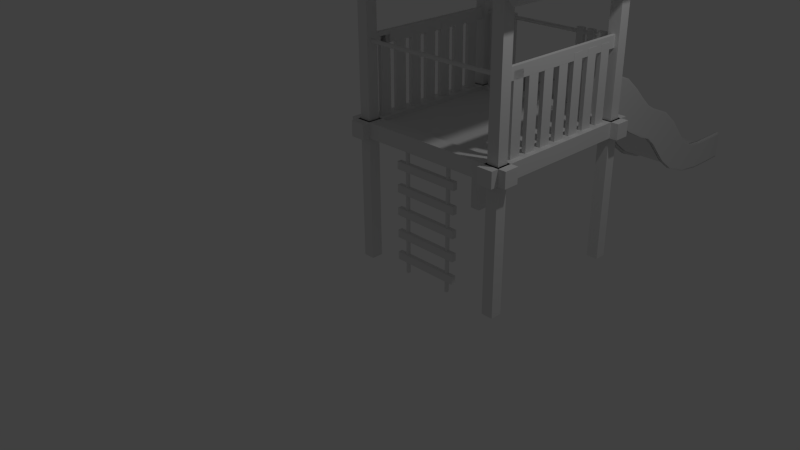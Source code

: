 # Source: playground.blend  (saved by Blender 2.76.0; exported with 4.5.12 LTS)
import bpy
from mathutils import Matrix  # noqa: F401  (used for matrix-valued properties, if any)

bpy.ops.wm.read_factory_settings(use_empty=True)
scene = bpy.context.scene
scene.name = 'Scene'

# ---- collections
col_collection_1 = bpy.data.collections.new('Collection 1'); scene.collection.children.link(col_collection_1)

# ---- materials (node trees are filled in below, after node groups)
mat_material = bpy.data.materials.new('Material')
mat_material.alpha_threshold = 0.0
mat_material.use_transparent_shadow = False
mat_material.roughness = 0.5
mat_material.line_color = (0.0, 0.0, 0.0, 1.0)

# ---- material node trees

# ---- world
world_world = bpy.data.worlds.new('World'); scene.world = world_world
world_world.color = (0.05088, 0.05088, 0.05088)
world_world.use_sun_shadow = False
world_world.sun_shadow_jitter_overblur = 0.0
world_world.cycles.sampling_method = 'MANUAL'
world_world.cycles.sample_map_resolution = 256

# ---- cameras
cam_camera = bpy.data.cameras.new('Camera')
cam_camera.clip_end = 100.0
cam_camera.lens = 35.0
cam_camera.sensor_width = 32.0
cam_camera.sensor_height = 18.0
cam_camera.ortho_scale = 7.314
cam_camera.dof.focus_distance = 0.0
cam_camera.dof.aperture_fstop = 128.0

# ---- lights
light_lamp = bpy.data.lights.new('Lamp', 'POINT')
light_lamp.transmission_factor = 0.0
light_lamp.cutoff_distance = 30.0
light_lamp.energy = 100.0
light_lamp.shadow_buffer_clip_start = 1.001
light_lamp.shadow_soft_size = 0.1
light_lamp.shadow_maximum_resolution = 0.006
light_lamp.use_absolute_resolution = True
light_lamp.cycles.use_multiple_importance_sampling = False

# ---- meshes
me_cube_025 = bpy.data.meshes.new('Cube.025')
me_cube_025.from_pydata([(-1.0, -1.0, -1.0), (-1.0, -1.0, 1.0), (-1.0, 1.0, -1.0), (-1.0, 1.0, 1.0), (1.0, -1.0, -1.0), (1.0, -1.0, 1.0), (1.0, 1.0, -1.0), (1.0, 1.0, 1.0), (-1.0, -1.0, 5.0), (-1.0, -1.0, 7.0), (-1.0, 1.0, 5.0), (-1.0, 1.0, 7.0), (1.0, -1.0, 5.0), (1.0, -1.0, 7.0), (1.0, 1.0, 5.0), (1.0, 1.0, 7.0), (-1.0, -1.0, 11.0), (-1.0, -1.0, 13.0), (-1.0, 1.0, 11.0), (-1.0, 1.0, 13.0), (1.0, -1.0, 11.0), (1.0, -1.0, 13.0), (1.0, 1.0, 11.0), (1.0, 1.0, 13.0), (-1.0, -1.0, 17.0), (-1.0, -1.0, 19.0), (-1.0, 1.0, 17.0), (-1.0, 1.0, 19.0), (1.0, -1.0, 17.0), (1.0, -1.0, 19.0), (1.0, 1.0, 17.0), (1.0, 1.0, 19.0), (-1.0, -1.0, 23.0), (-1.0, -1.0, 25.0), (-1.0, 1.0, 23.0), (-1.0, 1.0, 25.0), (1.0, -1.0, 23.0), (1.0, -1.0, 25.0), (1.0, 1.0, 23.0), (1.0, 1.0, 25.0)], [], [(1, 3, 2, 0), (3, 7, 6, 2), (7, 5, 4, 6), (5, 1, 0, 4), (0, 2, 6, 4), (5, 7, 3, 1), (9, 11, 10, 8), (11, 15, 14, 10), (15, 13, 12, 14), (13, 9, 8, 12), (8, 10, 14, 12), (13, 15, 11, 9), (17, 19, 18, 16), (19, 23, 22, 18), (23, 21, 20, 22), (21, 17, 16, 20), (16, 18, 22, 20), (21, 23, 19, 17), (25, 27, 26, 24), (27, 31, 30, 26), (31, 29, 28, 30), (29, 25, 24, 28), (24, 26, 30, 28), (29, 31, 27, 25), (33, 35, 34, 32), (35, 39, 38, 34), (39, 37, 36, 38), (37, 33, 32, 36), (32, 34, 38, 36), (37, 39, 35, 33)])
me_cube_025.use_remesh_preserve_volume = False
me_cube_025.use_remesh_preserve_attributes = False
me_cube_025.use_mirror_vertex_groups = False
me_cube_025.update()
me_cylinder_002 = bpy.data.meshes.new('Cylinder.002')
me_cylinder_002.from_pydata([(0.0, 1.0, -1.0), (0.0, 1.0, 1.0), (0.1253, 0.9921, -1.0), (0.1253, 0.9921, 1.0), (0.2487, 0.9686, -1.0), (0.2487, 0.9686, 1.0), (0.3681, 0.9298, -1.0), (0.3681, 0.9298, 1.0), (0.4818, 0.8763, -1.0), (0.4818, 0.8763, 1.0), (0.5878, 0.809, -1.0), (0.5878, 0.809, 1.0), (0.6845, 0.729, -1.0), (0.6845, 0.729, 1.0), (0.7705, 0.6374, -1.0), (0.7705, 0.6374, 1.0), (0.8443, 0.5358, -1.0), (0.8443, 0.5358, 1.0), (0.9048, 0.4258, -1.0), (0.9048, 0.4258, 1.0), (0.9511, 0.309, -1.0), (0.9511, 0.309, 1.0), (0.9823, 0.1874, -1.0), (0.9823, 0.1874, 1.0), (0.998, 0.06279, -1.0), (0.998, 0.06279, 1.0), (0.998, -0.06279, -1.0), (0.998, -0.06279, 1.0), (0.9823, -0.1874, -1.0), (0.9823, -0.1874, 1.0), (0.9511, -0.309, -1.0), (0.9511, -0.309, 1.0), (0.9048, -0.4258, -1.0), (0.9048, -0.4258, 1.0), (0.8443, -0.5358, -1.0), (0.8443, -0.5358, 1.0), (0.7705, -0.6374, -1.0), (0.7705, -0.6374, 1.0), (0.6845, -0.729, -1.0), (0.6845, -0.729, 1.0), (0.5878, -0.809, -1.0), (0.5878, -0.809, 1.0), (0.4818, -0.8763, -1.0), (0.4818, -0.8763, 1.0), (0.3681, -0.9298, -1.0), (0.3681, -0.9298, 1.0), (0.2487, -0.9686, -1.0), (0.2487, -0.9686, 1.0), (0.1253, -0.9921, -1.0), (0.1253, -0.9921, 1.0), (-8.027e-07, -1.0, -1.0), (-8.027e-07, -1.0, 1.0), (-0.1253, -0.9921, -1.0), (-0.1253, -0.9921, 1.0), (-0.2487, -0.9686, -1.0), (-0.2487, -0.9686, 1.0), (-0.3681, -0.9298, -1.0), (-0.3681, -0.9298, 1.0), (-0.4818, -0.8763, -1.0), (-0.4818, -0.8763, 1.0), (-0.5878, -0.809, -1.0), (-0.5878, -0.809, 1.0), (-0.6845, -0.729, -1.0), (-0.6845, -0.729, 1.0), (-0.7705, -0.6374, -1.0), (-0.7705, -0.6374, 1.0), (-0.8443, -0.5358, -1.0), (-0.8443, -0.5358, 1.0), (-0.9048, -0.4258, -1.0), (-0.9048, -0.4258, 1.0), (-0.9511, -0.309, -1.0), (-0.9511, -0.309, 1.0), (-0.9823, -0.1874, -1.0), (-0.9823, -0.1874, 1.0), (-0.998, -0.06279, -1.0), (-0.998, -0.06279, 1.0), (-0.998, 0.06279, -1.0), (-0.998, 0.06279, 1.0), (-0.9823, 0.1874, -1.0), (-0.9823, 0.1874, 1.0), (-0.9511, 0.309, -1.0), (-0.9511, 0.309, 1.0), (-0.9048, 0.4258, -1.0), (-0.9048, 0.4258, 1.0), (-0.8443, 0.5358, -1.0), (-0.8443, 0.5358, 1.0), (-0.7705, 0.6374, -1.0), (-0.7705, 0.6374, 1.0), (-0.6845, 0.729, -1.0), (-0.6845, 0.729, 1.0), (-0.5878, 0.809, -1.0), (-0.5878, 0.809, 1.0), (-0.4818, 0.8763, -1.0), (-0.4818, 0.8763, 1.0), (-0.3681, 0.9298, -1.0), (-0.3681, 0.9298, 1.0), (-0.2487, 0.9686, -1.0), (-0.2487, 0.9686, 1.0), (-0.1253, 0.9921, -1.0), (-0.1253, 0.9921, 1.0), (-26.0, 1.0, -1.0), (-26.0, 1.0, 1.0), (-25.87, 0.9921, -1.0), (-25.87, 0.9921, 1.0), (-25.75, 0.9686, -1.0), (-25.75, 0.9686, 1.0), (-25.63, 0.9298, -1.0), (-25.63, 0.9298, 1.0), (-25.52, 0.8763, -1.0), (-25.52, 0.8763, 1.0), (-25.41, 0.809, -1.0), (-25.41, 0.809, 1.0), (-25.32, 0.729, -1.0), (-25.32, 0.729, 1.0), (-25.23, 0.6374, -1.0), (-25.23, 0.6374, 1.0), (-25.16, 0.5358, -1.0), (-25.16, 0.5358, 1.0), (-25.1, 0.4258, -1.0), (-25.1, 0.4258, 1.0), (-25.05, 0.309, -1.0), (-25.05, 0.309, 1.0), (-25.02, 0.1874, -1.0), (-25.02, 0.1874, 1.0), (-25.0, 0.06279, -1.0), (-25.0, 0.06279, 1.0), (-25.0, -0.06279, -1.0), (-25.0, -0.06279, 1.0), (-25.02, -0.1874, -1.0), (-25.02, -0.1874, 1.0), (-25.05, -0.309, -1.0), (-25.05, -0.309, 1.0), (-25.1, -0.4258, -1.0), (-25.1, -0.4258, 1.0), (-25.16, -0.5358, -1.0), (-25.16, -0.5358, 1.0), (-25.23, -0.6374, -1.0), (-25.23, -0.6374, 1.0), (-25.32, -0.729, -1.0), (-25.32, -0.729, 1.0), (-25.41, -0.809, -1.0), (-25.41, -0.809, 1.0), (-25.52, -0.8763, -1.0), (-25.52, -0.8763, 1.0), (-25.63, -0.9298, -1.0), (-25.63, -0.9298, 1.0), (-25.75, -0.9686, -1.0), (-25.75, -0.9686, 1.0), (-25.87, -0.9921, -1.0), (-25.87, -0.9921, 1.0), (-26.0, -1.0, -1.0), (-26.0, -1.0, 1.0), (-26.13, -0.9921, -1.0), (-26.13, -0.9921, 1.0), (-26.25, -0.9686, -1.0), (-26.25, -0.9686, 1.0), (-26.37, -0.9298, -1.0), (-26.37, -0.9298, 1.0), (-26.48, -0.8763, -1.0), (-26.48, -0.8763, 1.0), (-26.59, -0.809, -1.0), (-26.59, -0.809, 1.0), (-26.68, -0.729, -1.0), (-26.68, -0.729, 1.0), (-26.77, -0.6374, -1.0), (-26.77, -0.6374, 1.0), (-26.84, -0.5358, -1.0), (-26.84, -0.5358, 1.0), (-26.9, -0.4258, -1.0), (-26.9, -0.4258, 1.0), (-26.95, -0.309, -1.0), (-26.95, -0.309, 1.0), (-26.98, -0.1874, -1.0), (-26.98, -0.1874, 1.0), (-27.0, -0.06279, -1.0), (-27.0, -0.06279, 1.0), (-27.0, 0.06279, -1.0), (-27.0, 0.06279, 1.0), (-26.98, 0.1874, -1.0), (-26.98, 0.1874, 1.0), (-26.95, 0.309, -1.0), (-26.95, 0.309, 1.0), (-26.9, 0.4258, -1.0), (-26.9, 0.4258, 1.0), (-26.84, 0.5358, -1.0), (-26.84, 0.5358, 1.0), (-26.77, 0.6374, -1.0), (-26.77, 0.6374, 1.0), (-26.68, 0.729, -1.0), (-26.68, 0.729, 1.0), (-26.59, 0.809, -1.0), (-26.59, 0.809, 1.0), (-26.48, 0.8763, -1.0), (-26.48, 0.8763, 1.0), (-26.37, 0.9298, -1.0), (-26.37, 0.9298, 1.0), (-26.25, 0.9686, -1.0), (-26.25, 0.9686, 1.0), (-26.13, 0.9921, -1.0), (-26.13, 0.9921, 1.0)], [], [(0, 1, 3, 2), (2, 3, 5, 4), (4, 5, 7, 6), (6, 7, 9, 8), (8, 9, 11, 10), (10, 11, 13, 12), (12, 13, 15, 14), (14, 15, 17, 16), (16, 17, 19, 18), (18, 19, 21, 20), (20, 21, 23, 22), (22, 23, 25, 24), (24, 25, 27, 26), (26, 27, 29, 28), (28, 29, 31, 30), (30, 31, 33, 32), (32, 33, 35, 34), (34, 35, 37, 36), (36, 37, 39, 38), (38, 39, 41, 40), (40, 41, 43, 42), (42, 43, 45, 44), (44, 45, 47, 46), (46, 47, 49, 48), (48, 49, 51, 50), (50, 51, 53, 52), (52, 53, 55, 54), (54, 55, 57, 56), (56, 57, 59, 58), (58, 59, 61, 60), (60, 61, 63, 62), (62, 63, 65, 64), (64, 65, 67, 66), (66, 67, 69, 68), (68, 69, 71, 70), (70, 71, 73, 72), (72, 73, 75, 74), (74, 75, 77, 76), (76, 77, 79, 78), (78, 79, 81, 80), (80, 81, 83, 82), (82, 83, 85, 84), (84, 85, 87, 86), (86, 87, 89, 88), (88, 89, 91, 90), (90, 91, 93, 92), (92, 93, 95, 94), (94, 95, 97, 96), (3, 1, 99, 97, 95, 93, 91, 89, 87, 85, 83, 81, 79, 77, 75, 73, 71, 69, 67, 65, 63, 61, 59, 57, 55, 53, 51, 49, 47, 45, 43, 41, 39, 37, 35, 33, 31, 29, 27, 25, 23, 21, 19, 17, 15, 13, 11, 9, 7, 5), (98, 99, 1, 0), (96, 97, 99, 98), (0, 2, 4, 6, 8, 10, 12, 14, 16, 18, 20, 22, 24, 26, 28, 30, 32, 34, 36, 38, 40, 42, 44, 46, 48, 50, 52, 54, 56, 58, 60, 62, 64, 66, 68, 70, 72, 74, 76, 78, 80, 82, 84, 86, 88, 90, 92, 94, 96, 98), (100, 101, 103, 102), (102, 103, 105, 104), (104, 105, 107, 106), (106, 107, 109, 108), (108, 109, 111, 110), (110, 111, 113, 112), (112, 113, 115, 114), (114, 115, 117, 116), (116, 117, 119, 118), (118, 119, 121, 120), (120, 121, 123, 122), (122, 123, 125, 124), (124, 125, 127, 126), (126, 127, 129, 128), (128, 129, 131, 130), (130, 131, 133, 132), (132, 133, 135, 134), (134, 135, 137, 136), (136, 137, 139, 138), (138, 139, 141, 140), (140, 141, 143, 142), (142, 143, 145, 144), (144, 145, 147, 146), (146, 147, 149, 148), (148, 149, 151, 150), (150, 151, 153, 152), (152, 153, 155, 154), (154, 155, 157, 156), (156, 157, 159, 158), (158, 159, 161, 160), (160, 161, 163, 162), (162, 163, 165, 164), (164, 165, 167, 166), (166, 167, 169, 168), (168, 169, 171, 170), (170, 171, 173, 172), (172, 173, 175, 174), (174, 175, 177, 176), (176, 177, 179, 178), (178, 179, 181, 180), (180, 181, 183, 182), (182, 183, 185, 184), (184, 185, 187, 186), (186, 187, 189, 188), (188, 189, 191, 190), (190, 191, 193, 192), (192, 193, 195, 194), (194, 195, 197, 196), (103, 101, 199, 197, 195, 193, 191, 189, 187, 185, 183, 181, 179, 177, 175, 173, 171, 169, 167, 165, 163, 161, 159, 157, 155, 153, 151, 149, 147, 145, 143, 141, 139, 137, 135, 133, 131, 129, 127, 125, 123, 121, 119, 117, 115, 113, 111, 109, 107, 105), (198, 199, 101, 100), (196, 197, 199, 198), (100, 102, 104, 106, 108, 110, 112, 114, 116, 118, 120, 122, 124, 126, 128, 130, 132, 134, 136, 138, 140, 142, 144, 146, 148, 150, 152, 154, 156, 158, 160, 162, 164, 166, 168, 170, 172, 174, 176, 178, 180, 182, 184, 186, 188, 190, 192, 194, 196, 198)])
me_cylinder_002.use_remesh_preserve_volume = False
me_cylinder_002.use_remesh_preserve_attributes = False
me_cylinder_002.use_mirror_vertex_groups = False
me_cylinder_002.update()
me_cylinder = bpy.data.meshes.new('Cylinder')
me_cylinder.from_pydata([(0.001427, -79.38, -0.9938), (0.001427, -79.38, 1.006), (0.06422, -79.38, -0.9938), (0.06422, -79.38, 1.006), (0.1268, -79.38, -0.9938), (0.1268, -79.38, 1.006), (0.1888, -79.39, -0.9938), (0.1888, -79.39, 1.006), (0.2501, -79.41, -0.9938), (0.2501, -79.41, 1.006), (0.3104, -79.42, -0.9938), (0.3104, -79.42, 1.006), (0.3696, -79.45, -0.9938), (0.3696, -79.45, 1.006), (0.4272, -79.47, -0.9938), (0.4272, -79.47, 1.006), (0.4832, -79.5, -0.9938), (0.4832, -79.5, 1.006), (0.5373, -79.53, -0.9938), (0.5373, -79.53, 1.006), (0.5892, -79.57, -0.9938), (0.5892, -79.57, 1.006), (0.6389, -79.61, -0.9938), (0.6389, -79.61, 1.006), (0.686, -79.65, -0.9938), (0.686, -79.65, 1.006), (0.7304, -79.69, -0.9938), (0.7304, -79.69, 1.006), (0.7719, -79.74, -0.9938), (0.7719, -79.74, 1.006), (0.8104, -79.79, -0.9938), (0.8104, -79.79, 1.006), (0.8458, -79.84, -0.9938), (0.8458, -79.84, 1.006), (0.8777, -79.89, -0.9938), (0.8777, -79.89, 1.006), (0.9063, -79.95, -0.9938), (0.9063, -79.95, 1.006), (0.9312, -80.01, -0.9938), (0.9312, -80.01, 1.006), (0.9525, -80.07, -0.9938), (0.9525, -80.07, 1.006), (0.97, -80.13, -0.9938), (0.97, -80.13, 1.006), (0.9837, -80.19, -0.9938), (0.9837, -80.19, 1.006), (0.9935, -80.25, -0.9938), (0.9935, -80.25, 1.006), (0.9995, -80.31, -0.9938), (0.9995, -80.31, 1.006), (1.001, -80.38, -0.9938), (1.001, -80.38, 1.006), (0.9995, -80.44, -0.9938), (0.9995, -80.44, 1.006), (0.9935, -80.5, -0.9938), (0.9935, -80.5, 1.006), (0.9837, -80.56, -0.9938), (0.9837, -80.56, 1.006), (0.97, -80.62, -0.9938), (0.97, -80.62, 1.006), (0.9525, -80.69, -0.9938), (0.9525, -80.69, 1.006), (0.9312, -80.74, -0.9938), (0.9312, -80.74, 1.006), (0.9063, -80.8, -0.9938), (0.9063, -80.8, 1.006), (0.8777, -80.86, -0.9938), (0.8777, -80.86, 1.006), (0.8458, -80.91, -0.9938), (0.8458, -80.91, 1.006), (0.8104, -80.96, -0.9938), (0.8104, -80.96, 1.006), (0.7719, -81.01, -0.9938), (0.7719, -81.01, 1.006), (0.7304, -81.06, -0.9938), (0.7304, -81.06, 1.006), (0.686, -81.11, -0.9938), (0.686, -81.11, 1.006), (0.6389, -81.15, -0.9938), (0.6389, -81.15, 1.006), (0.5892, -81.19, -0.9938), (0.5892, -81.19, 1.006), (0.5373, -81.22, -0.9938), (0.5373, -81.22, 1.006), (0.4832, -81.25, -0.9938), (0.4832, -81.25, 1.006), (0.4272, -81.28, -0.9938), (0.4272, -81.28, 1.006), (0.3696, -81.31, -0.9938), (0.3696, -81.31, 1.006), (0.3104, -81.33, -0.9938), (0.3104, -81.33, 1.006), (0.2501, -81.34, -0.9938), (0.2501, -81.34, 1.006), (0.1888, -81.36, -0.9938), (0.1888, -81.36, 1.006), (0.1268, -81.37, -0.9938), (0.1268, -81.37, 1.006), (0.06422, -81.37, -0.9938), (0.06422, -81.37, 1.006), (0.001426, -81.38, -0.9938), (0.001426, -81.38, 1.006), (-0.06136, -81.37, -0.9938), (-0.06136, -81.37, 1.006), (-0.1239, -81.37, -0.9938), (-0.1239, -81.37, 1.006), (-0.186, -81.36, -0.9938), (-0.186, -81.36, 1.006), (-0.2473, -81.34, -0.9938), (-0.2473, -81.34, 1.006), (-0.3076, -81.33, -0.9938), (-0.3076, -81.33, 1.006), (-0.3667, -81.31, -0.9938), (-0.3667, -81.31, 1.006), (-0.4244, -81.28, -0.9938), (-0.4244, -81.28, 1.006), (-0.4803, -81.25, -0.9938), (-0.4803, -81.25, 1.006), (-0.5344, -81.22, -0.9938), (-0.5344, -81.22, 1.006), (-0.5864, -81.19, -0.9938), (-0.5864, -81.19, 1.006), (-0.636, -81.15, -0.9938), (-0.636, -81.15, 1.006), (-0.6831, -81.11, -0.9938), (-0.6831, -81.11, 1.006), (-0.7275, -81.06, -0.9938), (-0.7275, -81.06, 1.006), (-0.7691, -81.01, -0.9938), (-0.7691, -81.01, 1.006), (-0.8076, -80.96, -0.9938), (-0.8076, -80.96, 1.006), (-0.8429, -80.91, -0.9938), (-0.8429, -80.91, 1.006), (-0.8749, -80.86, -0.9938), (-0.8749, -80.86, 1.006), (-0.9034, -80.8, -0.9938), (-0.9034, -80.8, 1.006), (-0.9284, -80.74, -0.9938), (-0.9284, -80.74, 1.006), (-0.9496, -80.69, -0.9938), (-0.9496, -80.69, 1.006), (-0.9672, -80.62, -0.9938), (-0.9672, -80.62, 1.006), (-0.9809, -80.56, -0.9938), (-0.9809, -80.56, 1.006), (-0.9907, -80.5, -0.9938), (-0.9907, -80.5, 1.006), (-0.9966, -80.44, -0.9938), (-0.9966, -80.44, 1.006), (-0.9986, -80.38, -0.9938), (-0.9986, -80.38, 1.006), (-0.9966, -80.31, -0.9938), (-0.9966, -80.31, 1.006), (-0.9907, -80.25, -0.9938), (-0.9907, -80.25, 1.006), (-0.9809, -80.19, -0.9938), (-0.9809, -80.19, 1.006), (-0.9672, -80.13, -0.9938), (-0.9672, -80.13, 1.006), (-0.9496, -80.07, -0.9938), (-0.9496, -80.07, 1.006), (-0.9283, -80.01, -0.9938), (-0.9283, -80.01, 1.006), (-0.9034, -79.95, -0.9938), (-0.9034, -79.95, 1.006), (-0.8749, -79.89, -0.9938), (-0.8749, -79.89, 1.006), (-0.8429, -79.84, -0.9938), (-0.8429, -79.84, 1.006), (-0.8076, -79.79, -0.9938), (-0.8076, -79.79, 1.006), (-0.7691, -79.74, -0.9938), (-0.7691, -79.74, 1.006), (-0.7275, -79.69, -0.9938), (-0.7275, -79.69, 1.006), (-0.6831, -79.65, -0.9938), (-0.6831, -79.65, 1.006), (-0.636, -79.61, -0.9938), (-0.636, -79.61, 1.006), (-0.5864, -79.57, -0.9938), (-0.5864, -79.57, 1.006), (-0.5344, -79.53, -0.9938), (-0.5344, -79.53, 1.006), (-0.4803, -79.5, -0.9938), (-0.4803, -79.5, 1.006), (-0.4244, -79.47, -0.9938), (-0.4244, -79.47, 1.006), (-0.3667, -79.45, -0.9938), (-0.3667, -79.45, 1.006), (-0.3076, -79.42, -0.9938), (-0.3076, -79.42, 1.006), (-0.2473, -79.41, -0.9938), (-0.2473, -79.41, 1.006), (-0.186, -79.39, -0.9938), (-0.186, -79.39, 1.006), (-0.1239, -79.38, -0.9938), (-0.1239, -79.38, 1.006), (-0.06136, -79.38, -0.9938), (-0.06136, -79.38, 1.006), (0.0, 1.0, -1.0), (0.0, 1.0, 1.0), (0.06279, 0.998, -1.0), (0.06279, 0.998, 1.0), (0.1253, 0.9921, -1.0), (0.1253, 0.9921, 1.0), (0.1874, 0.9823, -1.0), (0.1874, 0.9823, 1.0), (0.2487, 0.9686, -1.0), (0.2487, 0.9686, 1.0), (0.309, 0.9511, -1.0), (0.309, 0.9511, 1.0), (0.3681, 0.9298, -1.0), (0.3681, 0.9298, 1.0), (0.4258, 0.9048, -1.0), (0.4258, 0.9048, 1.0), (0.4818, 0.8763, -1.0), (0.4818, 0.8763, 1.0), (0.5358, 0.8443, -1.0), (0.5358, 0.8443, 1.0), (0.5878, 0.809, -1.0), (0.5878, 0.809, 1.0), (0.6374, 0.7705, -1.0), (0.6374, 0.7705, 1.0), (0.6845, 0.729, -1.0), (0.6845, 0.729, 1.0), (0.729, 0.6845, -1.0), (0.729, 0.6845, 1.0), (0.7705, 0.6374, -1.0), (0.7705, 0.6374, 1.0), (0.809, 0.5878, -1.0), (0.809, 0.5878, 1.0), (0.8443, 0.5358, -1.0), (0.8443, 0.5358, 1.0), (0.8763, 0.4818, -1.0), (0.8763, 0.4818, 1.0), (0.9048, 0.4258, -1.0), (0.9048, 0.4258, 1.0), (0.9298, 0.3681, -1.0), (0.9298, 0.3681, 1.0), (0.9511, 0.309, -1.0), (0.9511, 0.309, 1.0), (0.9686, 0.2487, -1.0), (0.9686, 0.2487, 1.0), (0.9823, 0.1874, -1.0), (0.9823, 0.1874, 1.0), (0.9921, 0.1253, -1.0), (0.9921, 0.1253, 1.0), (0.998, 0.06279, -1.0), (0.998, 0.06279, 1.0), (1.0, -4.013e-07, -1.0), (1.0, -4.013e-07, 1.0), (0.998, -0.06279, -1.0), (0.998, -0.06279, 1.0), (0.9921, -0.1253, -1.0), (0.9921, -0.1253, 1.0), (0.9823, -0.1874, -1.0), (0.9823, -0.1874, 1.0), (0.9686, -0.2487, -1.0), (0.9686, -0.2487, 1.0), (0.9511, -0.309, -1.0), (0.9511, -0.309, 1.0), (0.9298, -0.3681, -1.0), (0.9298, -0.3681, 1.0), (0.9048, -0.4258, -1.0), (0.9048, -0.4258, 1.0), (0.8763, -0.4818, -1.0), (0.8763, -0.4818, 1.0), (0.8443, -0.5358, -1.0), (0.8443, -0.5358, 1.0), (0.809, -0.5878, -1.0), (0.809, -0.5878, 1.0), (0.7705, -0.6374, -1.0), (0.7705, -0.6374, 1.0), (0.729, -0.6845, -1.0), (0.729, -0.6845, 1.0), (0.6845, -0.729, -1.0), (0.6845, -0.729, 1.0), (0.6374, -0.7705, -1.0), (0.6374, -0.7705, 1.0), (0.5878, -0.809, -1.0), (0.5878, -0.809, 1.0), (0.5358, -0.8443, -1.0), (0.5358, -0.8443, 1.0), (0.4818, -0.8763, -1.0), (0.4818, -0.8763, 1.0), (0.4258, -0.9048, -1.0), (0.4258, -0.9048, 1.0), (0.3681, -0.9298, -1.0), (0.3681, -0.9298, 1.0), (0.309, -0.9511, -1.0), (0.309, -0.9511, 1.0), (0.2487, -0.9686, -1.0), (0.2487, -0.9686, 1.0), (0.1874, -0.9823, -1.0), (0.1874, -0.9823, 1.0), (0.1253, -0.9921, -1.0), (0.1253, -0.9921, 1.0), (0.06279, -0.998, -1.0), (0.06279, -0.998, 1.0), (-1.041e-06, -1.0, -1.0), (-1.041e-06, -1.0, 1.0), (-0.06279, -0.998, -1.0), (-0.06279, -0.998, 1.0), (-0.1253, -0.9921, -1.0), (-0.1253, -0.9921, 1.0), (-0.1874, -0.9823, -1.0), (-0.1874, -0.9823, 1.0), (-0.2487, -0.9686, -1.0), (-0.2487, -0.9686, 1.0), (-0.309, -0.9511, -1.0), (-0.309, -0.9511, 1.0), (-0.3681, -0.9298, -1.0), (-0.3681, -0.9298, 1.0), (-0.4258, -0.9048, -1.0), (-0.4258, -0.9048, 1.0), (-0.4818, -0.8763, -1.0), (-0.4818, -0.8763, 1.0), (-0.5358, -0.8443, -1.0), (-0.5358, -0.8443, 1.0), (-0.5878, -0.809, -1.0), (-0.5878, -0.809, 1.0), (-0.6374, -0.7705, -1.0), (-0.6374, -0.7705, 1.0), (-0.6845, -0.729, -1.0), (-0.6845, -0.729, 1.0), (-0.729, -0.6845, -1.0), (-0.729, -0.6845, 1.0), (-0.7705, -0.6374, -1.0), (-0.7705, -0.6374, 1.0), (-0.809, -0.5878, -1.0), (-0.809, -0.5878, 1.0), (-0.8443, -0.5358, -1.0), (-0.8443, -0.5358, 1.0), (-0.8763, -0.4818, -1.0), (-0.8763, -0.4818, 1.0), (-0.9048, -0.4258, -1.0), (-0.9048, -0.4258, 1.0), (-0.9298, -0.3681, -1.0), (-0.9298, -0.3681, 1.0), (-0.9511, -0.309, -1.0), (-0.9511, -0.309, 1.0), (-0.9686, -0.2487, -1.0), (-0.9686, -0.2487, 1.0), (-0.9823, -0.1874, -1.0), (-0.9823, -0.1874, 1.0), (-0.9921, -0.1253, -1.0), (-0.9921, -0.1253, 1.0), (-0.998, -0.06279, -1.0), (-0.998, -0.06279, 1.0), (-1.0, 1.442e-06, -1.0), (-1.0, 1.442e-06, 1.0), (-0.998, 0.06279, -1.0), (-0.998, 0.06279, 1.0), (-0.9921, 0.1253, -1.0), (-0.9921, 0.1253, 1.0), (-0.9823, 0.1874, -1.0), (-0.9823, 0.1874, 1.0), (-0.9686, 0.2487, -1.0), (-0.9686, 0.2487, 1.0), (-0.9511, 0.309, -1.0), (-0.9511, 0.309, 1.0), (-0.9298, 0.3681, -1.0), (-0.9298, 0.3681, 1.0), (-0.9048, 0.4258, -1.0), (-0.9048, 0.4258, 1.0), (-0.8763, 0.4818, -1.0), (-0.8763, 0.4818, 1.0), (-0.8443, 0.5358, -1.0), (-0.8443, 0.5358, 1.0), (-0.809, 0.5878, -1.0), (-0.809, 0.5878, 1.0), (-0.7705, 0.6374, -1.0), (-0.7705, 0.6374, 1.0), (-0.729, 0.6845, -1.0), (-0.729, 0.6845, 1.0), (-0.6845, 0.729, -1.0), (-0.6845, 0.729, 1.0), (-0.6374, 0.7705, -1.0), (-0.6374, 0.7705, 1.0), (-0.5878, 0.809, -1.0), (-0.5878, 0.809, 1.0), (-0.5358, 0.8443, -1.0), (-0.5358, 0.8443, 1.0), (-0.4818, 0.8763, -1.0), (-0.4818, 0.8763, 1.0), (-0.4258, 0.9048, -1.0), (-0.4258, 0.9048, 1.0), (-0.3681, 0.9298, -1.0), (-0.3681, 0.9298, 1.0), (-0.309, 0.9511, -1.0), (-0.309, 0.9511, 1.0), (-0.2487, 0.9686, -1.0), (-0.2487, 0.9686, 1.0), (-0.1874, 0.9823, -1.0), (-0.1874, 0.9823, 1.0), (-0.1253, 0.9921, -1.0), (-0.1253, 0.9921, 1.0), (-0.06279, 0.998, -1.0), (-0.06279, 0.998, 1.0)], [], [(0, 1, 3, 2), (2, 3, 5, 4), (4, 5, 7, 6), (6, 7, 9, 8), (8, 9, 11, 10), (10, 11, 13, 12), (12, 13, 15, 14), (14, 15, 17, 16), (16, 17, 19, 18), (18, 19, 21, 20), (20, 21, 23, 22), (22, 23, 25, 24), (24, 25, 27, 26), (26, 27, 29, 28), (28, 29, 31, 30), (30, 31, 33, 32), (32, 33, 35, 34), (34, 35, 37, 36), (36, 37, 39, 38), (38, 39, 41, 40), (40, 41, 43, 42), (42, 43, 45, 44), (44, 45, 47, 46), (46, 47, 49, 48), (48, 49, 51, 50), (50, 51, 53, 52), (52, 53, 55, 54), (54, 55, 57, 56), (56, 57, 59, 58), (58, 59, 61, 60), (60, 61, 63, 62), (62, 63, 65, 64), (64, 65, 67, 66), (66, 67, 69, 68), (68, 69, 71, 70), (70, 71, 73, 72), (72, 73, 75, 74), (74, 75, 77, 76), (76, 77, 79, 78), (78, 79, 81, 80), (80, 81, 83, 82), (82, 83, 85, 84), (84, 85, 87, 86), (86, 87, 89, 88), (88, 89, 91, 90), (90, 91, 93, 92), (92, 93, 95, 94), (94, 95, 97, 96), (96, 97, 99, 98), (98, 99, 101, 100), (100, 101, 103, 102), (102, 103, 105, 104), (104, 105, 107, 106), (106, 107, 109, 108), (108, 109, 111, 110), (110, 111, 113, 112), (112, 113, 115, 114), (114, 115, 117, 116), (116, 117, 119, 118), (118, 119, 121, 120), (120, 121, 123, 122), (122, 123, 125, 124), (124, 125, 127, 126), (126, 127, 129, 128), (128, 129, 131, 130), (130, 131, 133, 132), (132, 133, 135, 134), (134, 135, 137, 136), (136, 137, 139, 138), (138, 139, 141, 140), (140, 141, 143, 142), (142, 143, 145, 144), (144, 145, 147, 146), (146, 147, 149, 148), (148, 149, 151, 150), (150, 151, 153, 152), (152, 153, 155, 154), (154, 155, 157, 156), (156, 157, 159, 158), (158, 159, 161, 160), (160, 161, 163, 162), (162, 163, 165, 164), (164, 165, 167, 166), (166, 167, 169, 168), (168, 169, 171, 170), (170, 171, 173, 172), (172, 173, 175, 174), (174, 175, 177, 176), (176, 177, 179, 178), (178, 179, 181, 180), (180, 181, 183, 182), (182, 183, 185, 184), (184, 185, 187, 186), (186, 187, 189, 188), (188, 189, 191, 190), (190, 191, 193, 192), (192, 193, 195, 194), (194, 195, 197, 196), (3, 1, 199, 197, 195, 193, 191, 189, 187, 185, 183, 181, 179, 177, 175, 173, 171, 169, 167, 165, 163, 161, 159, 157, 155, 153, 151, 149, 147, 145, 143, 141, 139, 137, 135, 133, 131, 129, 127, 125, 123, 121, 119, 117, 115, 113, 111, 109, 107, 105, 103, 101, 99, 97, 95, 93, 91, 89, 87, 85, 83, 81, 79, 77, 75, 73, 71, 69, 67, 65, 63, 61, 59, 57, 55, 53, 51, 49, 47, 45, 43, 41, 39, 37, 35, 33, 31, 29, 27, 25, 23, 21, 19, 17, 15, 13, 11, 9, 7, 5), (198, 199, 1, 0), (196, 197, 199, 198), (0, 2, 4, 6, 8, 10, 12, 14, 16, 18, 20, 22, 24, 26, 28, 30, 32, 34, 36, 38, 40, 42, 44, 46, 48, 50, 52, 54, 56, 58, 60, 62, 64, 66, 68, 70, 72, 74, 76, 78, 80, 82, 84, 86, 88, 90, 92, 94, 96, 98, 100, 102, 104, 106, 108, 110, 112, 114, 116, 118, 120, 122, 124, 126, 128, 130, 132, 134, 136, 138, 140, 142, 144, 146, 148, 150, 152, 154, 156, 158, 160, 162, 164, 166, 168, 170, 172, 174, 176, 178, 180, 182, 184, 186, 188, 190, 192, 194, 196, 198), (200, 201, 203, 202), (202, 203, 205, 204), (204, 205, 207, 206), (206, 207, 209, 208), (208, 209, 211, 210), (210, 211, 213, 212), (212, 213, 215, 214), (214, 215, 217, 216), (216, 217, 219, 218), (218, 219, 221, 220), (220, 221, 223, 222), (222, 223, 225, 224), (224, 225, 227, 226), (226, 227, 229, 228), (228, 229, 231, 230), (230, 231, 233, 232), (232, 233, 235, 234), (234, 235, 237, 236), (236, 237, 239, 238), (238, 239, 241, 240), (240, 241, 243, 242), (242, 243, 245, 244), (244, 245, 247, 246), (246, 247, 249, 248), (248, 249, 251, 250), (250, 251, 253, 252), (252, 253, 255, 254), (254, 255, 257, 256), (256, 257, 259, 258), (258, 259, 261, 260), (260, 261, 263, 262), (262, 263, 265, 264), (264, 265, 267, 266), (266, 267, 269, 268), (268, 269, 271, 270), (270, 271, 273, 272), (272, 273, 275, 274), (274, 275, 277, 276), (276, 277, 279, 278), (278, 279, 281, 280), (280, 281, 283, 282), (282, 283, 285, 284), (284, 285, 287, 286), (286, 287, 289, 288), (288, 289, 291, 290), (290, 291, 293, 292), (292, 293, 295, 294), (294, 295, 297, 296), (296, 297, 299, 298), (298, 299, 301, 300), (300, 301, 303, 302), (302, 303, 305, 304), (304, 305, 307, 306), (306, 307, 309, 308), (308, 309, 311, 310), (310, 311, 313, 312), (312, 313, 315, 314), (314, 315, 317, 316), (316, 317, 319, 318), (318, 319, 321, 320), (320, 321, 323, 322), (322, 323, 325, 324), (324, 325, 327, 326), (326, 327, 329, 328), (328, 329, 331, 330), (330, 331, 333, 332), (332, 333, 335, 334), (334, 335, 337, 336), (336, 337, 339, 338), (338, 339, 341, 340), (340, 341, 343, 342), (342, 343, 345, 344), (344, 345, 347, 346), (346, 347, 349, 348), (348, 349, 351, 350), (350, 351, 353, 352), (352, 353, 355, 354), (354, 355, 357, 356), (356, 357, 359, 358), (358, 359, 361, 360), (360, 361, 363, 362), (362, 363, 365, 364), (364, 365, 367, 366), (366, 367, 369, 368), (368, 369, 371, 370), (370, 371, 373, 372), (372, 373, 375, 374), (374, 375, 377, 376), (376, 377, 379, 378), (378, 379, 381, 380), (380, 381, 383, 382), (382, 383, 385, 384), (384, 385, 387, 386), (386, 387, 389, 388), (388, 389, 391, 390), (390, 391, 393, 392), (392, 393, 395, 394), (394, 395, 397, 396), (203, 201, 399, 397, 395, 393, 391, 389, 387, 385, 383, 381, 379, 377, 375, 373, 371, 369, 367, 365, 363, 361, 359, 357, 355, 353, 351, 349, 347, 345, 343, 341, 339, 337, 335, 333, 331, 329, 327, 325, 323, 321, 319, 317, 315, 313, 311, 309, 307, 305, 303, 301, 299, 297, 295, 293, 291, 289, 287, 285, 283, 281, 279, 277, 275, 273, 271, 269, 267, 265, 263, 261, 259, 257, 255, 253, 251, 249, 247, 245, 243, 241, 239, 237, 235, 233, 231, 229, 227, 225, 223, 221, 219, 217, 215, 213, 211, 209, 207, 205), (398, 399, 201, 200), (396, 397, 399, 398), (200, 202, 204, 206, 208, 210, 212, 214, 216, 218, 220, 222, 224, 226, 228, 230, 232, 234, 236, 238, 240, 242, 244, 246, 248, 250, 252, 254, 256, 258, 260, 262, 264, 266, 268, 270, 272, 274, 276, 278, 280, 282, 284, 286, 288, 290, 292, 294, 296, 298, 300, 302, 304, 306, 308, 310, 312, 314, 316, 318, 320, 322, 324, 326, 328, 330, 332, 334, 336, 338, 340, 342, 344, 346, 348, 350, 352, 354, 356, 358, 360, 362, 364, 366, 368, 370, 372, 374, 376, 378, 380, 382, 384, 386, 388, 390, 392, 394, 396, 398)])
me_cylinder.use_remesh_preserve_volume = False
me_cylinder.use_remesh_preserve_attributes = False
me_cylinder.use_mirror_vertex_groups = False
me_cylinder.update()
me_plane_006 = bpy.data.meshes.new('Plane.006')
me_plane_006.from_pydata([(-1.0, -1.0, 0.0), (1.0, -1.0, 0.0), (-1.0, 1.0, 0.0), (1.0, 1.0, 0.0), (-1.0, 0.0, 0.0), (0.0, -1.0, 0.0), (1.0, 0.0, 0.0), (0.0, 1.0, 0.0), (0.0, 0.0, 0.0), (-1.0, -0.5, 0.0), (0.5, -1.0, 0.0), (1.0, 0.5, 0.0), (-0.5, 1.0, 0.0), (-1.0, 0.5, 0.0), (-0.5, -1.0, 0.0), (1.0, -0.5, 0.0), (0.5, 1.0, 0.0), (0.0, 0.5, 0.0), (0.0, -0.5, 0.0), (-0.5, 0.0, 0.0), (0.5, 0.0, 0.0), (0.5, -0.5, 0.0), (-0.5, -0.5, 0.0), (-0.5, 0.5, 0.0), (0.5, 0.5, 0.0), (-1.0, -0.75, 0.0), (0.75, -1.0, 0.0), (1.0, 0.75, 0.0), (-0.75, 1.0, 0.0), (-1.0, 0.25, 0.0), (-0.25, -1.0, 0.0), (1.0, -0.25, 0.0), (0.25, 1.0, 0.0), (0.0, 0.75, 0.0), (0.0, -0.25, 0.0), (-0.75, 0.0, 0.0), (0.25, 0.0, 0.0), (-1.0, -0.25, 0.0), (0.25, -1.0, 0.0), (1.0, 0.25, 0.0), (-0.25, 1.0, 0.0), (-1.0, 0.75, 0.0), (-0.75, -1.0, 0.0), (1.0, -0.75, 0.0), (0.75, 1.0, 0.0), (0.0, 0.25, 0.0), (0.0, -0.75, 0.0), (-0.25, 0.0, 0.0), (0.75, 0.0, 0.0), (0.5, -0.25, 0.0), (0.5, -0.75, 0.0), (0.25, -0.5, 0.0), (0.75, -0.5, 0.0), (-0.5, -0.25, 0.0), (-0.5, -0.75, 0.0), (-0.75, -0.5, 0.0), (-0.25, -0.5, 0.0), (-0.5, 0.75, 0.0), (-0.5, 0.25, 0.0), (-0.75, 0.5, 0.0), (-0.25, 0.5, 0.0), (0.5, 0.75, 0.0), (0.5, 0.25, 0.0), (0.25, 0.5, 0.0), (0.75, 0.5, 0.0), (0.75, 0.25, 0.0), (0.25, 0.25, 0.0), (0.25, 0.75, 0.0), (-0.25, 0.25, 0.0), (-0.75, 0.25, 0.0), (-0.75, 0.75, 0.0), (-0.25, -0.75, 0.0), (-0.75, -0.75, 0.0), (-0.75, -0.25, 0.0), (0.75, -0.75, 0.0), (0.25, -0.75, 0.0), (0.25, -0.25, 0.0), (0.75, -0.25, 0.0), (-0.25, -0.25, 0.0), (-0.25, 0.75, 0.0), (0.75, 0.75, 0.0), (-1.0, -0.875, 0.0), (0.875, -1.0, 0.0), (1.0, 0.875, 0.0), (-0.875, 1.0, 0.0), (-1.0, 0.125, 0.0), (-0.125, -1.0, 0.0), (1.0, -0.125, 0.0), (0.125, 1.0, 0.0), (0.0, 0.875, 0.0), (0.0, -0.125, 0.0), (-0.875, 0.0, 0.0), (0.125, 0.0, 0.0), (-1.0, -0.375, 0.0), (0.375, -1.0, 0.0), (1.0, 0.375, 0.0), (-0.375, 1.0, 0.0), (-1.0, 0.625, 0.0), (-0.625, -1.0, 0.0), (1.0, -0.625, 0.0), (0.625, 1.0, 0.0), (0.0, 0.375, 0.0), (0.0, -0.625, 0.0), (-0.375, 0.0, 0.0), (0.625, 0.0, 0.0), (0.5, -0.125, 0.0), (0.5, -0.625, 0.0), (0.125, -0.5, 0.0), (0.625, -0.5, 0.0), (-0.5, -0.125, 0.0), (-0.5, -0.625, 0.0), (-0.875, -0.5, 0.0), (-0.375, -0.5, 0.0), (-0.5, 0.875, 0.0), (-0.5, 0.375, 0.0), (-0.875, 0.5, 0.0), (-0.375, 0.5, 0.0), (0.5, 0.875, 0.0), (0.5, 0.375, 0.0), (0.125, 0.5, 0.0), (0.625, 0.5, 0.0), (-1.0, -0.625, 0.0), (0.625, -1.0, 0.0), (1.0, 0.625, 0.0), (-0.625, 1.0, 0.0), (-1.0, 0.375, 0.0), (-0.375, -1.0, 0.0), (1.0, -0.375, 0.0), (0.375, 1.0, 0.0), (0.0, 0.625, 0.0), (0.0, -0.375, 0.0), (-0.625, 0.0, 0.0), (0.375, 0.0, 0.0), (-1.0, -0.125, 0.0), (0.125, -1.0, 0.0), (1.0, 0.125, 0.0), (-0.125, 1.0, 0.0), (-1.0, 0.875, 0.0), (-0.875, -1.0, 0.0), (1.0, -0.875, 0.0), (0.875, 1.0, 0.0), (0.0, 0.125, 0.0), (0.0, -0.875, 0.0), (-0.125, 0.0, 0.0), (0.875, 0.0, 0.0), (0.5, -0.375, 0.0), (0.5, -0.875, 0.0), (0.375, -0.5, 0.0), (0.875, -0.5, 0.0), (-0.5, -0.375, 0.0), (-0.5, -0.875, 0.0), (-0.625, -0.5, 0.0), (-0.125, -0.5, 0.0), (-0.5, 0.625, 0.0), (-0.5, 0.125, 0.0), (-0.625, 0.5, 0.0), (-0.125, 0.5, 0.0), (0.5, 0.625, 0.0), (0.5, 0.125, 0.0), (0.375, 0.5, 0.0), (0.875, 0.5, 0.0), (0.75, 0.375, 0.0), (0.75, 0.125, 0.0), (0.625, 0.25, 0.0), (0.875, 0.25, 0.0), (0.25, 0.375, 0.0), (0.25, 0.125, 0.0), (0.125, 0.25, 0.0), (0.375, 0.25, 0.0), (0.25, 0.875, 0.0), (0.25, 0.625, 0.0), (0.125, 0.75, 0.0), (0.375, 0.75, 0.0), (-0.25, 0.375, 0.0), (-0.25, 0.125, 0.0), (-0.375, 0.25, 0.0), (-0.125, 0.25, 0.0), (-0.75, 0.375, 0.0), (-0.75, 0.125, 0.0), (-0.875, 0.25, 0.0), (-0.625, 0.25, 0.0), (-0.75, 0.875, 0.0), (-0.75, 0.625, 0.0), (-0.875, 0.75, 0.0), (-0.625, 0.75, 0.0), (-0.25, -0.625, 0.0), (-0.25, -0.875, 0.0), (-0.375, -0.75, 0.0), (-0.125, -0.75, 0.0), (-0.75, -0.625, 0.0), (-0.75, -0.875, 0.0), (-0.875, -0.75, 0.0), (-0.625, -0.75, 0.0), (-0.75, -0.125, 0.0), (-0.75, -0.375, 0.0), (-0.875, -0.25, 0.0), (-0.625, -0.25, 0.0), (0.75, -0.625, 0.0), (0.75, -0.875, 0.0), (0.625, -0.75, 0.0), (0.875, -0.75, 0.0), (0.25, -0.625, 0.0), (0.25, -0.875, 0.0), (0.125, -0.75, 0.0), (0.375, -0.75, 0.0), (0.25, -0.125, 0.0), (0.25, -0.375, 0.0), (0.125, -0.25, 0.0), (0.375, -0.25, 0.0), (0.75, -0.125, 0.0), (0.75, -0.375, 0.0), (0.625, -0.25, 0.0), (0.875, -0.25, 0.0), (-0.25, -0.125, 0.0), (-0.25, -0.375, 0.0), (-0.375, -0.25, 0.0), (-0.125, -0.25, 0.0), (-0.25, 0.875, 0.0), (-0.25, 0.625, 0.0), (-0.375, 0.75, 0.0), (-0.125, 0.75, 0.0), (0.75, 0.875, 0.0), (0.75, 0.625, 0.0), (0.625, 0.75, 0.0), (0.875, 0.75, 0.0), (0.875, 0.625, 0.0), (0.625, 0.625, 0.0), (0.625, 0.875, 0.0), (-0.125, 0.625, 0.0), (-0.375, 0.625, 0.0), (-0.375, 0.875, 0.0), (-0.125, -0.375, 0.0), (-0.375, -0.375, 0.0), (-0.375, -0.125, 0.0), (0.875, -0.375, 0.0), (0.625, -0.375, 0.0), (0.625, -0.125, 0.0), (0.375, -0.375, 0.0), (0.125, -0.375, 0.0), (0.125, -0.125, 0.0), (0.375, -0.875, 0.0), (0.125, -0.875, 0.0), (0.125, -0.625, 0.0), (0.875, -0.875, 0.0), (0.625, -0.875, 0.0), (0.625, -0.625, 0.0), (-0.625, -0.375, 0.0), (-0.875, -0.375, 0.0), (-0.875, -0.125, 0.0), (-0.625, -0.875, 0.0), (-0.875, -0.875, 0.0), (-0.875, -0.625, 0.0), (-0.125, -0.875, 0.0), (-0.375, -0.875, 0.0), (-0.375, -0.625, 0.0), (-0.625, 0.625, 0.0), (-0.875, 0.625, 0.0), (-0.875, 0.875, 0.0), (-0.625, 0.125, 0.0), (-0.875, 0.125, 0.0), (-0.875, 0.375, 0.0), (-0.125, 0.125, 0.0), (-0.375, 0.125, 0.0), (-0.375, 0.375, 0.0), (0.375, 0.625, 0.0), (0.125, 0.625, 0.0), (0.125, 0.875, 0.0), (0.375, 0.125, 0.0), (0.125, 0.125, 0.0), (0.125, 0.375, 0.0), (0.875, 0.125, 0.0), (0.625, 0.125, 0.0), (0.625, 0.375, 0.0), (0.875, 0.375, 0.0), (0.375, 0.375, 0.0), (0.375, 0.875, 0.0), (-0.125, 0.375, 0.0), (-0.625, 0.375, 0.0), (-0.625, 0.875, 0.0), (-0.125, -0.625, 0.0), (-0.625, -0.625, 0.0), (-0.625, -0.125, 0.0), (0.875, -0.625, 0.0), (0.375, -0.625, 0.0), (0.375, -0.125, 0.0), (0.875, -0.125, 0.0), (-0.125, -0.125, 0.0), (-0.125, 0.875, 0.0), (0.875, 0.875, 0.0), (-0.9585, -0.9996, 4.021), (1.041, -0.9996, 4.021), (-0.9585, 1.0, 4.021), (1.041, 1.0, 4.021), (-0.9585, 0.0003877, 4.021), (0.04147, -0.9996, 4.021), (1.041, 0.0003877, 4.021), (0.04147, 1.0, 4.021), (0.04147, 0.0003877, 4.021), (-0.9585, -0.4996, 4.021), (0.5415, -0.9996, 4.021), (1.041, 0.5004, 4.021), (-0.4585, 1.0, 4.021), (-0.9585, 0.5004, 4.021), (-0.4585, -0.9996, 4.021), (1.041, -0.4996, 4.021), (0.5415, 1.0, 4.021), (0.04147, 0.5004, 4.021), (0.04147, -0.4996, 4.021), (-0.4585, 0.0003877, 4.021), (0.5415, 0.0003877, 4.021), (0.5415, -0.4996, 4.021), (-0.4585, -0.4996, 4.021), (-0.4585, 0.5004, 4.021), (0.5415, 0.5004, 4.021), (-0.9585, -0.7496, 4.021), (0.7915, -0.9996, 4.021), (1.041, 0.7504, 4.021), (-0.7085, 1.0, 4.021), (-0.9585, 0.2504, 4.021), (-0.2085, -0.9996, 4.021), (1.041, -0.2496, 4.021), (0.2915, 1.0, 4.021), (0.04147, 0.7504, 4.021), (0.04147, -0.2496, 4.021), (-0.7085, 0.0003877, 4.021), (0.2915, 0.0003877, 4.021), (-0.9585, -0.2496, 4.021), (0.2915, -0.9996, 4.021), (1.041, 0.2504, 4.021), (-0.2085, 1.0, 4.021), (-0.9585, 0.7504, 4.021), (-0.7085, -0.9996, 4.021), (1.041, -0.7496, 4.021), (0.7915, 1.0, 4.021), (0.04147, 0.2504, 4.021), (0.04147, -0.7496, 4.021), (-0.2085, 0.0003877, 4.021), (0.7915, 0.0003877, 4.021), (0.5415, -0.2496, 4.021), (0.5415, -0.7496, 4.021), (0.2915, -0.4996, 4.021), (0.7915, -0.4996, 4.021), (-0.4585, -0.2496, 4.021), (-0.4585, -0.7496, 4.021), (-0.7085, -0.4996, 4.021), (-0.2085, -0.4996, 4.021), (-0.4585, 0.7504, 4.021), (-0.4585, 0.2504, 4.021), (-0.7085, 0.5004, 4.021), (-0.2085, 0.5004, 4.021), (0.5415, 0.7504, 4.021), (0.5415, 0.2504, 4.021), (0.2915, 0.5004, 4.021), (0.7915, 0.5004, 4.021), (0.7915, 0.2504, 4.021), (0.2915, 0.2504, 4.021), (0.2915, 0.7504, 4.021), (-0.2085, 0.2504, 4.021), (-0.7085, 0.2504, 4.021), (-0.7085, 0.7504, 4.021), (-0.2085, -0.7496, 4.021), (-0.7085, -0.7496, 4.021), (-0.7085, -0.2496, 4.021), (0.7915, -0.7496, 4.021), (0.2915, -0.7496, 4.021), (0.2915, -0.2496, 4.021), (0.7915, -0.2496, 4.021), (-0.2085, -0.2496, 4.021), (-0.2085, 0.7504, 4.021), (0.7915, 0.7504, 4.021), (-0.9585, -0.8746, 4.021), (0.9165, -0.9996, 4.021), (1.041, 0.8754, 4.021), (-0.8335, 1.0, 4.021), (-0.9585, 0.1254, 4.021), (-0.08353, -0.9996, 4.021), (1.041, -0.1246, 4.021), (0.1665, 1.0, 4.021), (0.04147, 0.8754, 4.021), (0.04147, -0.1246, 4.021), (-0.8335, 0.0003877, 4.021), (0.1665, 0.0003877, 4.021), (-0.9585, -0.3746, 4.021), (0.4165, -0.9996, 4.021), (1.041, 0.3754, 4.021), (-0.3335, 1.0, 4.021), (-0.9585, 0.6254, 4.021), (-0.5835, -0.9996, 4.021), (1.041, -0.6246, 4.021), (0.6665, 1.0, 4.021), (0.04147, 0.3754, 4.021), (0.04147, -0.6246, 4.021), (-0.3335, 0.0003877, 4.021), (0.6665, 0.0003877, 4.021), (0.5415, -0.1246, 4.021), (0.5415, -0.6246, 4.021), (0.1665, -0.4996, 4.021), (0.6665, -0.4996, 4.021), (-0.4585, -0.1246, 4.021), (-0.4585, -0.6246, 4.021), (-0.8335, -0.4996, 4.021), (-0.3335, -0.4996, 4.021), (-0.4585, 0.8754, 4.021), (-0.4585, 0.3754, 4.021), (-0.8335, 0.5004, 4.021), (-0.3335, 0.5004, 4.021), (0.5415, 0.8754, 4.021), (0.5415, 0.3754, 4.021), (0.1665, 0.5004, 4.021), (0.6665, 0.5004, 4.021), (-0.9585, -0.6246, 4.021), (0.6665, -0.9996, 4.021), (1.041, 0.6254, 4.021), (-0.5835, 1.0, 4.021), (-0.9585, 0.3754, 4.021), (-0.3335, -0.9996, 4.021), (1.041, -0.3746, 4.021), (0.4165, 1.0, 4.021), (0.04147, 0.6254, 4.021), (0.04147, -0.3746, 4.021), (-0.5835, 0.0003877, 4.021), (0.4165, 0.0003877, 4.021), (-0.9585, -0.1246, 4.021), (0.1665, -0.9996, 4.021), (1.041, 0.1254, 4.021), (-0.08353, 1.0, 4.021), (-0.9585, 0.8754, 4.021), (-0.8335, -0.9996, 4.021), (1.041, -0.8746, 4.021), (0.9165, 1.0, 4.021), (0.04147, 0.1254, 4.021), (0.04147, -0.8746, 4.021), (-0.08353, 0.0003877, 4.021), (0.9165, 0.0003877, 4.021), (0.5415, -0.3746, 4.021), (0.5415, -0.8746, 4.021), (0.4165, -0.4996, 4.021), (0.9165, -0.4996, 4.021), (-0.4585, -0.3746, 4.021), (-0.4585, -0.8746, 4.021), (-0.5835, -0.4996, 4.021), (-0.08353, -0.4996, 4.021), (-0.4585, 0.6254, 4.021), (-0.4585, 0.1254, 4.021), (-0.5835, 0.5004, 4.021), (-0.08353, 0.5004, 4.021), (0.5415, 0.6254, 4.021), (0.5415, 0.1254, 4.021), (0.4165, 0.5004, 4.021), (0.9165, 0.5004, 4.021), (0.7915, 0.3754, 4.021), (0.7915, 0.1254, 4.021), (0.6665, 0.2504, 4.021), (0.9165, 0.2504, 4.021), (0.2915, 0.3754, 4.021), (0.2915, 0.1254, 4.021), (0.1665, 0.2504, 4.021), (0.4165, 0.2504, 4.021), (0.2915, 0.8754, 4.021), (0.2915, 0.6254, 4.021), (0.1665, 0.7504, 4.021), (0.4165, 0.7504, 4.021), (-0.2085, 0.3754, 4.021), (-0.2085, 0.1254, 4.021), (-0.3335, 0.2504, 4.021), (-0.08353, 0.2504, 4.021), (-0.7085, 0.3754, 4.021), (-0.7085, 0.1254, 4.021), (-0.8335, 0.2504, 4.021), (-0.5835, 0.2504, 4.021), (-0.7085, 0.8754, 4.021), (-0.7085, 0.6254, 4.021), (-0.8335, 0.7504, 4.021), (-0.5835, 0.7504, 4.021), (-0.2085, -0.6246, 4.021), (-0.2085, -0.8746, 4.021), (-0.3335, -0.7496, 4.021), (-0.08353, -0.7496, 4.021), (-0.7085, -0.6246, 4.021), (-0.7085, -0.8746, 4.021), (-0.8335, -0.7496, 4.021), (-0.5835, -0.7496, 4.021), (-0.7085, -0.1246, 4.021), (-0.7085, -0.3746, 4.021), (-0.8335, -0.2496, 4.021), (-0.5835, -0.2496, 4.021), (0.7915, -0.6246, 4.021), (0.7915, -0.8746, 4.021), (0.6665, -0.7496, 4.021), (0.9165, -0.7496, 4.021), (0.2915, -0.6246, 4.021), (0.2915, -0.8746, 4.021), (0.1665, -0.7496, 4.021), (0.4165, -0.7496, 4.021), (0.2915, -0.1246, 4.021), (0.2915, -0.3746, 4.021), (0.1665, -0.2496, 4.021), (0.4165, -0.2496, 4.021), (0.7915, -0.1246, 4.021), (0.7915, -0.3746, 4.021), (0.6665, -0.2496, 4.021), (0.9165, -0.2496, 4.021), (-0.2085, -0.1246, 4.021), (-0.2085, -0.3746, 4.021), (-0.3335, -0.2496, 4.021), (-0.08353, -0.2496, 4.021), (-0.2085, 0.8754, 4.021), (-0.2085, 0.6254, 4.021), (-0.3335, 0.7504, 4.021), (-0.08353, 0.7504, 4.021), (0.7915, 0.8754, 4.021), (0.7915, 0.6254, 4.021), (0.6665, 0.7504, 4.021), (0.9165, 0.7504, 4.021), (0.9165, 0.6254, 4.021), (0.6665, 0.6254, 4.021), (0.6665, 0.8754, 4.021), (-0.08353, 0.6254, 4.021), (-0.3335, 0.6254, 4.021), (-0.3335, 0.8754, 4.021), (-0.08353, -0.3746, 4.021), (-0.3335, -0.3746, 4.021), (-0.3335, -0.1246, 4.021), (0.9165, -0.3746, 4.021), (0.6665, -0.3746, 4.021), (0.6665, -0.1246, 4.021), (0.4165, -0.3746, 4.021), (0.1665, -0.3746, 4.021), (0.1665, -0.1246, 4.021), (0.4165, -0.8746, 4.021), (0.1665, -0.8746, 4.021), (0.1665, -0.6246, 4.021), (0.9165, -0.8746, 4.021), (0.6665, -0.8746, 4.021), (0.6665, -0.6246, 4.021), (-0.5835, -0.3746, 4.021), (-0.8335, -0.3746, 4.021), (-0.8335, -0.1246, 4.021), (-0.5835, -0.8746, 4.021), (-0.8335, -0.8746, 4.021), (-0.8335, -0.6246, 4.021), (-0.08353, -0.8746, 4.021), (-0.3335, -0.8746, 4.021), (-0.3335, -0.6246, 4.021), (-0.5835, 0.6254, 4.021), (-0.8335, 0.6254, 4.021), (-0.8335, 0.8754, 4.021), (-0.5835, 0.1254, 4.021), (-0.8335, 0.1254, 4.021), (-0.8335, 0.3754, 4.021), (-0.08353, 0.1254, 4.021), (-0.3335, 0.1254, 4.021), (-0.3335, 0.3754, 4.021), (0.4165, 0.6254, 4.021), (0.1665, 0.6254, 4.021), (0.1665, 0.8754, 4.021), (0.4165, 0.1254, 4.021), (0.1665, 0.1254, 4.021), (0.1665, 0.3754, 4.021), (0.9165, 0.1254, 4.021), (0.6665, 0.1254, 4.021), (0.6665, 0.3754, 4.021), (0.9165, 0.3754, 4.021), (0.4165, 0.3754, 4.021), (0.4165, 0.8754, 4.021), (-0.08353, 0.3754, 4.021), (-0.5835, 0.3754, 4.021), (-0.5835, 0.8754, 4.021), (-0.08353, -0.6246, 4.021), (-0.5835, -0.6246, 4.021), (-0.5835, -0.1246, 4.021), (0.9165, -0.6246, 4.021), (0.4165, -0.6246, 4.021), (0.4165, -0.1246, 4.021), (0.9165, -0.1246, 4.021), (-0.08353, -0.1246, 4.021), (-0.08353, 0.8754, 4.021), (0.9165, 0.8754, 4.021)], [], [(288, 83, 3, 140), (287, 89, 7, 136), (286, 90, 8, 143), (285, 87, 6, 144), (284, 105, 20, 132), (283, 106, 21, 147), (282, 99, 15, 148), (281, 109, 19, 131), (280, 110, 22, 151), (279, 102, 18, 152), (278, 113, 12, 124), (277, 114, 23, 155), (276, 101, 17, 156), (275, 117, 16, 128), (274, 118, 24, 159), (273, 95, 11, 160), (272, 161, 64, 120), (271, 162, 65, 163), (270, 135, 39, 164), (269, 165, 63, 119), (268, 166, 66, 167), (267, 158, 62, 168), (266, 169, 32, 88), (265, 170, 67, 171), (264, 157, 61, 172), (263, 173, 60, 116), (262, 174, 68, 175), (261, 141, 45, 176), (260, 177, 59, 115), (259, 178, 69, 179), (258, 154, 58, 180), (257, 181, 28, 84), (256, 182, 70, 183), (255, 153, 57, 184), (254, 185, 56, 112), (253, 186, 71, 187), (252, 142, 46, 188), (251, 189, 55, 111), (250, 190, 72, 191), (249, 150, 54, 192), (248, 193, 35, 91), (247, 194, 73, 195), (246, 149, 53, 196), (245, 197, 52, 108), (244, 198, 74, 199), (243, 139, 43, 200), (242, 201, 51, 107), (241, 202, 75, 203), (240, 146, 50, 204), (239, 205, 36, 92), (238, 206, 76, 207), (237, 145, 49, 208), (236, 209, 48, 104), (235, 210, 77, 211), (234, 127, 31, 212), (233, 213, 47, 103), (232, 214, 78, 215), (231, 130, 34, 216), (230, 217, 40, 96), (229, 218, 79, 219), (228, 129, 33, 220), (227, 221, 44, 100), (226, 222, 80, 223), (225, 123, 27, 224), (222, 225, 224, 80), (64, 160, 225, 222), (160, 11, 123, 225), (157, 226, 223, 61), (24, 120, 226, 157), (120, 64, 222, 226), (117, 227, 100, 16), (61, 223, 227, 117), (223, 80, 221, 227), (218, 228, 220, 79), (60, 156, 228, 218), (156, 17, 129, 228), (153, 229, 219, 57), (23, 116, 229, 153), (116, 60, 218, 229), (113, 230, 96, 12), (57, 219, 230, 113), (219, 79, 217, 230), (214, 231, 216, 78), (56, 152, 231, 214), (152, 18, 130, 231), (149, 232, 215, 53), (22, 112, 232, 149), (112, 56, 214, 232), (109, 233, 103, 19), (53, 215, 233, 109), (215, 78, 213, 233), (210, 234, 212, 77), (52, 148, 234, 210), (148, 15, 127, 234), (145, 235, 211, 49), (21, 108, 235, 145), (108, 52, 210, 235), (105, 236, 104, 20), (49, 211, 236, 105), (211, 77, 209, 236), (206, 237, 208, 76), (51, 147, 237, 206), (147, 21, 145, 237), (130, 238, 207, 34), (18, 107, 238, 130), (107, 51, 206, 238), (90, 239, 92, 8), (34, 207, 239, 90), (207, 76, 205, 239), (202, 240, 204, 75), (38, 94, 240, 202), (94, 10, 146, 240), (142, 241, 203, 46), (5, 134, 241, 142), (134, 38, 202, 241), (102, 242, 107, 18), (46, 203, 242, 102), (203, 75, 201, 242), (198, 243, 200, 74), (26, 82, 243, 198), (82, 1, 139, 243), (146, 244, 199, 50), (10, 122, 244, 146), (122, 26, 198, 244), (106, 245, 108, 21), (50, 199, 245, 106), (199, 74, 197, 245), (194, 246, 196, 73), (55, 151, 246, 194), (151, 22, 149, 246), (93, 247, 195, 37), (9, 111, 247, 93), (111, 55, 194, 247), (133, 248, 91, 4), (37, 195, 248, 133), (195, 73, 193, 248), (190, 249, 192, 72), (42, 98, 249, 190), (98, 14, 150, 249), (81, 250, 191, 25), (0, 138, 250, 81), (138, 42, 190, 250), (121, 251, 111, 9), (25, 191, 251, 121), (191, 72, 189, 251), (186, 252, 188, 71), (30, 86, 252, 186), (86, 5, 142, 252), (150, 253, 187, 54), (14, 126, 253, 150), (126, 30, 186, 253), (110, 254, 112, 22), (54, 187, 254, 110), (187, 71, 185, 254), (182, 255, 184, 70), (59, 155, 255, 182), (155, 23, 153, 255), (97, 256, 183, 41), (13, 115, 256, 97), (115, 59, 182, 256), (137, 257, 84, 2), (41, 183, 257, 137), (183, 70, 181, 257), (178, 258, 180, 69), (35, 131, 258, 178), (131, 19, 154, 258), (85, 259, 179, 29), (4, 91, 259, 85), (91, 35, 178, 259), (125, 260, 115, 13), (29, 179, 260, 125), (179, 69, 177, 260), (174, 261, 176, 68), (47, 143, 261, 174), (143, 8, 141, 261), (154, 262, 175, 58), (19, 103, 262, 154), (103, 47, 174, 262), (114, 263, 116, 23), (58, 175, 263, 114), (175, 68, 173, 263), (170, 264, 172, 67), (63, 159, 264, 170), (159, 24, 157, 264), (129, 265, 171, 33), (17, 119, 265, 129), (119, 63, 170, 265), (89, 266, 88, 7), (33, 171, 266, 89), (171, 67, 169, 266), (166, 267, 168, 66), (36, 132, 267, 166), (132, 20, 158, 267), (141, 268, 167, 45), (8, 92, 268, 141), (92, 36, 166, 268), (101, 269, 119, 17), (45, 167, 269, 101), (167, 66, 165, 269), (162, 270, 164, 65), (48, 144, 270, 162), (144, 6, 135, 270), (158, 271, 163, 62), (20, 104, 271, 158), (104, 48, 162, 271), (118, 272, 120, 24), (62, 163, 272, 118), (163, 65, 161, 272), (161, 273, 160, 64), (65, 164, 273, 161), (164, 39, 95, 273), (165, 274, 159, 63), (66, 168, 274, 165), (168, 62, 118, 274), (169, 275, 128, 32), (67, 172, 275, 169), (172, 61, 117, 275), (173, 276, 156, 60), (68, 176, 276, 173), (176, 45, 101, 276), (177, 277, 155, 59), (69, 180, 277, 177), (180, 58, 114, 277), (181, 278, 124, 28), (70, 184, 278, 181), (184, 57, 113, 278), (185, 279, 152, 56), (71, 188, 279, 185), (188, 46, 102, 279), (189, 280, 151, 55), (72, 192, 280, 189), (192, 54, 110, 280), (193, 281, 131, 35), (73, 196, 281, 193), (196, 53, 109, 281), (197, 282, 148, 52), (74, 200, 282, 197), (200, 43, 99, 282), (201, 283, 147, 51), (75, 204, 283, 201), (204, 50, 106, 283), (205, 284, 132, 36), (76, 208, 284, 205), (208, 49, 105, 284), (209, 285, 144, 48), (77, 212, 285, 209), (212, 31, 87, 285), (213, 286, 143, 47), (78, 216, 286, 213), (216, 34, 90, 286), (217, 287, 136, 40), (79, 220, 287, 217), (220, 33, 89, 287), (221, 288, 140, 44), (80, 224, 288, 221), (224, 27, 83, 288), (577, 372, 292, 429), (576, 378, 296, 425), (575, 379, 297, 432), (574, 376, 295, 433), (573, 394, 309, 421), (572, 395, 310, 436), (571, 388, 304, 437), (570, 398, 308, 420), (569, 399, 311, 440), (568, 391, 307, 441), (567, 402, 301, 413), (566, 403, 312, 444), (565, 390, 306, 445), (564, 406, 305, 417), (563, 407, 313, 448), (562, 384, 300, 449), (561, 450, 353, 409), (560, 451, 354, 452), (559, 424, 328, 453), (558, 454, 352, 408), (557, 455, 355, 456), (556, 447, 351, 457), (555, 458, 321, 377), (554, 459, 356, 460), (553, 446, 350, 461), (552, 462, 349, 405), (551, 463, 357, 464), (550, 430, 334, 465), (549, 466, 348, 404), (548, 467, 358, 468), (547, 443, 347, 469), (546, 470, 317, 373), (545, 471, 359, 472), (544, 442, 346, 473), (543, 474, 345, 401), (542, 475, 360, 476), (541, 431, 335, 477), (540, 478, 344, 400), (539, 479, 361, 480), (538, 439, 343, 481), (537, 482, 324, 380), (536, 483, 362, 484), (535, 438, 342, 485), (534, 486, 341, 397), (533, 487, 363, 488), (532, 428, 332, 489), (531, 490, 340, 396), (530, 491, 364, 492), (529, 435, 339, 493), (528, 494, 325, 381), (527, 495, 365, 496), (526, 434, 338, 497), (525, 498, 337, 393), (524, 499, 366, 500), (523, 416, 320, 501), (522, 502, 336, 392), (521, 503, 367, 504), (520, 419, 323, 505), (519, 506, 329, 385), (518, 507, 368, 508), (517, 418, 322, 509), (516, 510, 333, 389), (515, 511, 369, 512), (514, 412, 316, 513), (511, 514, 513, 369), (353, 449, 514, 511), (449, 300, 412, 514), (446, 515, 512, 350), (313, 409, 515, 446), (409, 353, 511, 515), (406, 516, 389, 305), (350, 512, 516, 406), (512, 369, 510, 516), (507, 517, 509, 368), (349, 445, 517, 507), (445, 306, 418, 517), (442, 518, 508, 346), (312, 405, 518, 442), (405, 349, 507, 518), (402, 519, 385, 301), (346, 508, 519, 402), (508, 368, 506, 519), (503, 520, 505, 367), (345, 441, 520, 503), (441, 307, 419, 520), (438, 521, 504, 342), (311, 401, 521, 438), (401, 345, 503, 521), (398, 522, 392, 308), (342, 504, 522, 398), (504, 367, 502, 522), (499, 523, 501, 366), (341, 437, 523, 499), (437, 304, 416, 523), (434, 524, 500, 338), (310, 397, 524, 434), (397, 341, 499, 524), (394, 525, 393, 309), (338, 500, 525, 394), (500, 366, 498, 525), (495, 526, 497, 365), (340, 436, 526, 495), (436, 310, 434, 526), (419, 527, 496, 323), (307, 396, 527, 419), (396, 340, 495, 527), (379, 528, 381, 297), (323, 496, 528, 379), (496, 365, 494, 528), (491, 529, 493, 364), (327, 383, 529, 491), (383, 299, 435, 529), (431, 530, 492, 335), (294, 423, 530, 431), (423, 327, 491, 530), (391, 531, 396, 307), (335, 492, 531, 391), (492, 364, 490, 531), (487, 532, 489, 363), (315, 371, 532, 487), (371, 290, 428, 532), (435, 533, 488, 339), (299, 411, 533, 435), (411, 315, 487, 533), (395, 534, 397, 310), (339, 488, 534, 395), (488, 363, 486, 534), (483, 535, 485, 362), (344, 440, 535, 483), (440, 311, 438, 535), (382, 536, 484, 326), (298, 400, 536, 382), (400, 344, 483, 536), (422, 537, 380, 293), (326, 484, 537, 422), (484, 362, 482, 537), (479, 538, 481, 361), (331, 387, 538, 479), (387, 303, 439, 538), (370, 539, 480, 314), (289, 427, 539, 370), (427, 331, 479, 539), (410, 540, 400, 298), (314, 480, 540, 410), (480, 361, 478, 540), (475, 541, 477, 360), (319, 375, 541, 475), (375, 294, 431, 541), (439, 542, 476, 343), (303, 415, 542, 439), (415, 319, 475, 542), (399, 543, 401, 311), (343, 476, 543, 399), (476, 360, 474, 543), (471, 544, 473, 359), (348, 444, 544, 471), (444, 312, 442, 544), (386, 545, 472, 330), (302, 404, 545, 386), (404, 348, 471, 545), (426, 546, 373, 291), (330, 472, 546, 426), (472, 359, 470, 546), (467, 547, 469, 358), (324, 420, 547, 467), (420, 308, 443, 547), (374, 548, 468, 318), (293, 380, 548, 374), (380, 324, 467, 548), (414, 549, 404, 302), (318, 468, 549, 414), (468, 358, 466, 549), (463, 550, 465, 357), (336, 432, 550, 463), (432, 297, 430, 550), (443, 551, 464, 347), (308, 392, 551, 443), (392, 336, 463, 551), (403, 552, 405, 312), (347, 464, 552, 403), (464, 357, 462, 552), (459, 553, 461, 356), (352, 448, 553, 459), (448, 313, 446, 553), (418, 554, 460, 322), (306, 408, 554, 418), (408, 352, 459, 554), (378, 555, 377, 296), (322, 460, 555, 378), (460, 356, 458, 555), (455, 556, 457, 355), (325, 421, 556, 455), (421, 309, 447, 556), (430, 557, 456, 334), (297, 381, 557, 430), (381, 325, 455, 557), (390, 558, 408, 306), (334, 456, 558, 390), (456, 355, 454, 558), (451, 559, 453, 354), (337, 433, 559, 451), (433, 295, 424, 559), (447, 560, 452, 351), (309, 393, 560, 447), (393, 337, 451, 560), (407, 561, 409, 313), (351, 452, 561, 407), (452, 354, 450, 561), (450, 562, 449, 353), (354, 453, 562, 450), (453, 328, 384, 562), (454, 563, 448, 352), (355, 457, 563, 454), (457, 351, 407, 563), (458, 564, 417, 321), (356, 461, 564, 458), (461, 350, 406, 564), (462, 565, 445, 349), (357, 465, 565, 462), (465, 334, 390, 565), (466, 566, 444, 348), (358, 469, 566, 466), (469, 347, 403, 566), (470, 567, 413, 317), (359, 473, 567, 470), (473, 346, 402, 567), (474, 568, 441, 345), (360, 477, 568, 474), (477, 335, 391, 568), (478, 569, 440, 344), (361, 481, 569, 478), (481, 343, 399, 569), (482, 570, 420, 324), (362, 485, 570, 482), (485, 342, 398, 570), (486, 571, 437, 341), (363, 489, 571, 486), (489, 332, 388, 571), (490, 572, 436, 340), (364, 493, 572, 490), (493, 339, 395, 572), (494, 573, 421, 325), (365, 497, 573, 494), (497, 338, 394, 573), (498, 574, 433, 337), (366, 501, 574, 498), (501, 320, 376, 574), (502, 575, 432, 336), (367, 505, 575, 502), (505, 323, 379, 575), (506, 576, 425, 329), (368, 509, 576, 506), (509, 322, 378, 576), (510, 577, 429, 333), (369, 513, 577, 510), (513, 316, 372, 577)])
me_plane_006.polygons.foreach_set('use_smooth', [True] * 512)
me_plane_006.use_remesh_preserve_volume = False
me_plane_006.use_remesh_preserve_attributes = False
me_plane_006.use_mirror_vertex_groups = False
me_plane_006.update()
me_plane_003 = bpy.data.meshes.new('Plane.003')
me_plane_003.from_pydata([(-1.0, -1.0, 0.0), (1.0, -1.0, 0.0), (-1.0, 1.0, 0.0), (1.0, 1.0, 0.0), (-1.0, 0.0, 0.0), (0.0, -1.0, 0.0), (1.0, 0.0, 0.0), (0.0, 1.0, 0.0), (0.0, 0.0, 0.0), (-1.0, -0.5, 0.0), (0.5, -1.0, 0.0), (1.0, 0.5, 0.0), (-0.5, 1.0, 0.0), (-1.0, 0.5, 0.0), (-0.5, -1.0, 0.0), (1.0, -0.5, 0.0), (0.5, 1.0, 0.0), (0.0, 0.5, 0.0), (0.0, -0.5, 0.0), (-0.5, 0.0, 0.0), (0.5, 0.0, 0.0), (0.5, -0.5, 0.0), (-0.5, -0.5, 0.0), (-0.5, 0.5, 0.0), (0.5, 0.5, 0.0), (-1.0, -0.75, 0.0), (0.75, -1.0, 0.0), (1.0, 0.75, 0.0), (-0.75, 1.0, 0.0), (-1.0, 0.25, 0.0), (-0.25, -1.0, 0.0), (1.0, -0.25, 0.0), (0.25, 1.0, 0.0), (0.0, 0.75, 0.0), (0.0, -0.25, 0.0), (-0.75, 0.0, 0.0), (0.25, 0.0, 0.0), (-1.0, -0.25, 0.0), (0.25, -1.0, 0.0), (1.0, 0.25, 0.0), (-0.25, 1.0, 0.0), (-1.0, 0.75, 0.0), (-0.75, -1.0, 0.0), (1.0, -0.75, 0.0), (0.75, 1.0, 0.0), (0.0, 0.25, 0.0), (0.0, -0.75, 0.0), (-0.25, 0.0, 0.0), (0.75, 0.0, 0.0), (0.5, -0.25, 0.0), (0.5, -0.75, 0.0), (0.25, -0.5, 0.0), (0.75, -0.5, 0.0), (-0.5, -0.25, 0.0), (-0.5, -0.75, 0.0), (-0.75, -0.5, 0.0), (-0.25, -0.5, 0.0), (-0.5, 0.75, 0.0), (-0.5, 0.25, 0.0), (-0.75, 0.5, 0.0), (-0.25, 0.5, 0.0), (0.5, 0.75, 0.0), (0.5, 0.25, 0.0), (0.25, 0.5, 0.0), (0.75, 0.5, 0.0), (0.75, 0.25, 0.0), (0.25, 0.25, 0.0), (0.25, 0.75, 0.0), (-0.25, 0.25, 0.0), (-0.75, 0.25, 0.0), (-0.75, 0.75, 0.0), (-0.25, -0.75, 0.0), (-0.75, -0.75, 0.0), (-0.75, -0.25, 0.0), (0.75, -0.75, 0.0), (0.25, -0.75, 0.0), (0.25, -0.25, 0.0), (0.75, -0.25, 0.0), (-0.25, -0.25, 0.0), (-0.25, 0.75, 0.0), (0.75, 0.75, 0.0), (-1.0, -0.875, 0.0), (0.875, -1.0, 0.0), (1.0, 0.875, 0.0), (-0.875, 1.0, 0.0), (-1.0, 0.125, 0.0), (-0.125, -1.0, 0.0), (1.0, -0.125, 0.0), (0.125, 1.0, 0.0), (0.0, 0.875, 0.0), (0.0, -0.125, 0.0), (-0.875, 0.0, 0.0), (0.125, 0.0, 0.0), (-1.0, -0.375, 0.0), (0.375, -1.0, 0.0), (1.0, 0.375, 0.0), (-0.375, 1.0, 0.0), (-1.0, 0.625, 0.0), (-0.625, -1.0, 0.0), (1.0, -0.625, 0.0), (0.625, 1.0, 0.0), (0.0, 0.375, 0.0), (0.0, -0.625, 0.0), (-0.375, 0.0, 0.0), (0.625, 0.0, 0.0), (0.5, -0.125, 0.0), (0.5, -0.625, 0.0), (0.125, -0.5, 0.0), (0.625, -0.5, 0.0), (-0.5, -0.125, 0.0), (-0.5, -0.625, 0.0), (-0.875, -0.5, 0.0), (-0.375, -0.5, 0.0), (-0.5, 0.875, 0.0), (-0.5, 0.375, 0.0), (-0.875, 0.5, 0.0), (-0.375, 0.5, 0.0), (0.5, 0.875, 0.0), (0.5, 0.375, 0.0), (0.125, 0.5, 0.0), (0.625, 0.5, 0.0), (-1.0, -0.625, 0.0), (0.625, -1.0, 0.0), (1.0, 0.625, 0.0), (-0.625, 1.0, 0.0), (-1.0, 0.375, 0.0), (-0.375, -1.0, 0.0), (1.0, -0.375, 0.0), (0.375, 1.0, 0.0), (0.0, 0.625, 0.0), (0.0, -0.375, 0.0), (-0.625, 0.0, 0.0), (0.375, 0.0, 0.0), (-1.0, -0.125, 0.0), (0.125, -1.0, 0.0), (1.0, 0.125, 0.0), (-0.125, 1.0, 0.0), (-1.0, 0.875, 0.0), (-0.875, -1.0, 0.0), (1.0, -0.875, 0.0), (0.875, 1.0, 0.0), (0.0, 0.125, 0.0), (0.0, -0.875, 0.0), (-0.125, 0.0, 0.0), (0.875, 0.0, 0.0), (0.5, -0.375, 0.0), (0.5, -0.875, 0.0), (0.375, -0.5, 0.0), (0.875, -0.5, 0.0), (-0.5, -0.375, 0.0), (-0.5, -0.875, 0.0), (-0.625, -0.5, 0.0), (-0.125, -0.5, 0.0), (-0.5, 0.625, 0.0), (-0.5, 0.125, 0.0), (-0.625, 0.5, 0.0), (-0.125, 0.5, 0.0), (0.5, 0.625, 0.0), (0.5, 0.125, 0.0), (0.375, 0.5, 0.0), (0.875, 0.5, 0.0), (0.75, 0.375, 0.0), (0.75, 0.125, 0.0), (0.625, 0.25, 0.0), (0.875, 0.25, 0.0), (0.25, 0.375, 0.0), (0.25, 0.125, 0.0), (0.125, 0.25, 0.0), (0.375, 0.25, 0.0), (0.25, 0.875, 0.0), (0.25, 0.625, 0.0), (0.125, 0.75, 0.0), (0.375, 0.75, 0.0), (-0.25, 0.375, 0.0), (-0.25, 0.125, 0.0), (-0.375, 0.25, 0.0), (-0.125, 0.25, 0.0), (-0.75, 0.375, 0.0), (-0.75, 0.125, 0.0), (-0.875, 0.25, 0.0), (-0.625, 0.25, 0.0), (-0.75, 0.875, 0.0), (-0.75, 0.625, 0.0), (-0.875, 0.75, 0.0), (-0.625, 0.75, 0.0), (-0.25, -0.625, 0.0), (-0.25, -0.875, 0.0), (-0.375, -0.75, 0.0), (-0.125, -0.75, 0.0), (-0.75, -0.625, 0.0), (-0.75, -0.875, 0.0), (-0.875, -0.75, 0.0), (-0.625, -0.75, 0.0), (-0.75, -0.125, 0.0), (-0.75, -0.375, 0.0), (-0.875, -0.25, 0.0), (-0.625, -0.25, 0.0), (0.75, -0.625, 0.0), (0.75, -0.875, 0.0), (0.625, -0.75, 0.0), (0.875, -0.75, 0.0), (0.25, -0.625, 0.0), (0.25, -0.875, 0.0), (0.125, -0.75, 0.0), (0.375, -0.75, 0.0), (0.25, -0.125, 0.0), (0.25, -0.375, 0.0), (0.125, -0.25, 0.0), (0.375, -0.25, 0.0), (0.75, -0.125, 0.0), (0.75, -0.375, 0.0), (0.625, -0.25, 0.0), (0.875, -0.25, 0.0), (-0.25, -0.125, 0.0), (-0.25, -0.375, 0.0), (-0.375, -0.25, 0.0), (-0.125, -0.25, 0.0), (-0.25, 0.875, 0.0), (-0.25, 0.625, 0.0), (-0.375, 0.75, 0.0), (-0.125, 0.75, 0.0), (0.75, 0.875, 0.0), (0.75, 0.625, 0.0), (0.625, 0.75, 0.0), (0.875, 0.75, 0.0), (0.875, 0.625, 0.0), (0.625, 0.625, 0.0), (0.625, 0.875, 0.0), (-0.125, 0.625, 0.0), (-0.375, 0.625, 0.0), (-0.375, 0.875, 0.0), (-0.125, -0.375, 0.0), (-0.375, -0.375, 0.0), (-0.375, -0.125, 0.0), (0.875, -0.375, 0.0), (0.625, -0.375, 0.0), (0.625, -0.125, 0.0), (0.375, -0.375, 0.0), (0.125, -0.375, 0.0), (0.125, -0.125, 0.0), (0.375, -0.875, 0.0), (0.125, -0.875, 0.0), (0.125, -0.625, 0.0), (0.875, -0.875, 0.0), (0.625, -0.875, 0.0), (0.625, -0.625, 0.0), (-0.625, -0.375, 0.0), (-0.875, -0.375, 0.0), (-0.875, -0.125, 0.0), (-0.625, -0.875, 0.0), (-0.875, -0.875, 0.0), (-0.875, -0.625, 0.0), (-0.125, -0.875, 0.0), (-0.375, -0.875, 0.0), (-0.375, -0.625, 0.0), (-0.625, 0.625, 0.0), (-0.875, 0.625, 0.0), (-0.875, 0.875, 0.0), (-0.625, 0.125, 0.0), (-0.875, 0.125, 0.0), (-0.875, 0.375, 0.0), (-0.125, 0.125, 0.0), (-0.375, 0.125, 0.0), (-0.375, 0.375, 0.0), (0.375, 0.625, 0.0), (0.125, 0.625, 0.0), (0.125, 0.875, 0.0), (0.375, 0.125, 0.0), (0.125, 0.125, 0.0), (0.125, 0.375, 0.0), (0.875, 0.125, 0.0), (0.625, 0.125, 0.0), (0.625, 0.375, 0.0), (0.875, 0.375, 0.0), (0.375, 0.375, 0.0), (0.375, 0.875, 0.0), (-0.125, 0.375, 0.0), (-0.625, 0.375, 0.0), (-0.625, 0.875, 0.0), (-0.125, -0.625, 0.0), (-0.625, -0.625, 0.0), (-0.625, -0.125, 0.0), (0.875, -0.625, 0.0), (0.375, -0.625, 0.0), (0.375, -0.125, 0.0), (0.875, -0.125, 0.0), (-0.125, -0.125, 0.0), (-0.125, 0.875, 0.0), (0.875, 0.875, 0.0)], [], [(288, 83, 3, 140), (287, 89, 7, 136), (286, 90, 8, 143), (285, 87, 6, 144), (284, 105, 20, 132), (283, 106, 21, 147), (282, 99, 15, 148), (281, 109, 19, 131), (280, 110, 22, 151), (279, 102, 18, 152), (278, 113, 12, 124), (277, 114, 23, 155), (276, 101, 17, 156), (275, 117, 16, 128), (274, 118, 24, 159), (273, 95, 11, 160), (272, 161, 64, 120), (271, 162, 65, 163), (270, 135, 39, 164), (269, 165, 63, 119), (268, 166, 66, 167), (267, 158, 62, 168), (266, 169, 32, 88), (265, 170, 67, 171), (264, 157, 61, 172), (263, 173, 60, 116), (262, 174, 68, 175), (261, 141, 45, 176), (260, 177, 59, 115), (259, 178, 69, 179), (258, 154, 58, 180), (257, 181, 28, 84), (256, 182, 70, 183), (255, 153, 57, 184), (254, 185, 56, 112), (253, 186, 71, 187), (252, 142, 46, 188), (251, 189, 55, 111), (250, 190, 72, 191), (249, 150, 54, 192), (248, 193, 35, 91), (247, 194, 73, 195), (246, 149, 53, 196), (245, 197, 52, 108), (244, 198, 74, 199), (243, 139, 43, 200), (242, 201, 51, 107), (241, 202, 75, 203), (240, 146, 50, 204), (239, 205, 36, 92), (238, 206, 76, 207), (237, 145, 49, 208), (236, 209, 48, 104), (235, 210, 77, 211), (234, 127, 31, 212), (233, 213, 47, 103), (232, 214, 78, 215), (231, 130, 34, 216), (230, 217, 40, 96), (229, 218, 79, 219), (228, 129, 33, 220), (227, 221, 44, 100), (226, 222, 80, 223), (225, 123, 27, 224), (222, 225, 224, 80), (64, 160, 225, 222), (160, 11, 123, 225), (157, 226, 223, 61), (24, 120, 226, 157), (120, 64, 222, 226), (117, 227, 100, 16), (61, 223, 227, 117), (223, 80, 221, 227), (218, 228, 220, 79), (60, 156, 228, 218), (156, 17, 129, 228), (153, 229, 219, 57), (23, 116, 229, 153), (116, 60, 218, 229), (113, 230, 96, 12), (57, 219, 230, 113), (219, 79, 217, 230), (214, 231, 216, 78), (56, 152, 231, 214), (152, 18, 130, 231), (149, 232, 215, 53), (22, 112, 232, 149), (112, 56, 214, 232), (109, 233, 103, 19), (53, 215, 233, 109), (215, 78, 213, 233), (210, 234, 212, 77), (52, 148, 234, 210), (148, 15, 127, 234), (145, 235, 211, 49), (21, 108, 235, 145), (108, 52, 210, 235), (105, 236, 104, 20), (49, 211, 236, 105), (211, 77, 209, 236), (206, 237, 208, 76), (51, 147, 237, 206), (147, 21, 145, 237), (130, 238, 207, 34), (18, 107, 238, 130), (107, 51, 206, 238), (90, 239, 92, 8), (34, 207, 239, 90), (207, 76, 205, 239), (202, 240, 204, 75), (38, 94, 240, 202), (94, 10, 146, 240), (142, 241, 203, 46), (5, 134, 241, 142), (134, 38, 202, 241), (102, 242, 107, 18), (46, 203, 242, 102), (203, 75, 201, 242), (198, 243, 200, 74), (26, 82, 243, 198), (82, 1, 139, 243), (146, 244, 199, 50), (10, 122, 244, 146), (122, 26, 198, 244), (106, 245, 108, 21), (50, 199, 245, 106), (199, 74, 197, 245), (194, 246, 196, 73), (55, 151, 246, 194), (151, 22, 149, 246), (93, 247, 195, 37), (9, 111, 247, 93), (111, 55, 194, 247), (133, 248, 91, 4), (37, 195, 248, 133), (195, 73, 193, 248), (190, 249, 192, 72), (42, 98, 249, 190), (98, 14, 150, 249), (81, 250, 191, 25), (0, 138, 250, 81), (138, 42, 190, 250), (121, 251, 111, 9), (25, 191, 251, 121), (191, 72, 189, 251), (186, 252, 188, 71), (30, 86, 252, 186), (86, 5, 142, 252), (150, 253, 187, 54), (14, 126, 253, 150), (126, 30, 186, 253), (110, 254, 112, 22), (54, 187, 254, 110), (187, 71, 185, 254), (182, 255, 184, 70), (59, 155, 255, 182), (155, 23, 153, 255), (97, 256, 183, 41), (13, 115, 256, 97), (115, 59, 182, 256), (137, 257, 84, 2), (41, 183, 257, 137), (183, 70, 181, 257), (178, 258, 180, 69), (35, 131, 258, 178), (131, 19, 154, 258), (85, 259, 179, 29), (4, 91, 259, 85), (91, 35, 178, 259), (125, 260, 115, 13), (29, 179, 260, 125), (179, 69, 177, 260), (174, 261, 176, 68), (47, 143, 261, 174), (143, 8, 141, 261), (154, 262, 175, 58), (19, 103, 262, 154), (103, 47, 174, 262), (114, 263, 116, 23), (58, 175, 263, 114), (175, 68, 173, 263), (170, 264, 172, 67), (63, 159, 264, 170), (159, 24, 157, 264), (129, 265, 171, 33), (17, 119, 265, 129), (119, 63, 170, 265), (89, 266, 88, 7), (33, 171, 266, 89), (171, 67, 169, 266), (166, 267, 168, 66), (36, 132, 267, 166), (132, 20, 158, 267), (141, 268, 167, 45), (8, 92, 268, 141), (92, 36, 166, 268), (101, 269, 119, 17), (45, 167, 269, 101), (167, 66, 165, 269), (162, 270, 164, 65), (48, 144, 270, 162), (144, 6, 135, 270), (158, 271, 163, 62), (20, 104, 271, 158), (104, 48, 162, 271), (118, 272, 120, 24), (62, 163, 272, 118), (163, 65, 161, 272), (161, 273, 160, 64), (65, 164, 273, 161), (164, 39, 95, 273), (165, 274, 159, 63), (66, 168, 274, 165), (168, 62, 118, 274), (169, 275, 128, 32), (67, 172, 275, 169), (172, 61, 117, 275), (173, 276, 156, 60), (68, 176, 276, 173), (176, 45, 101, 276), (177, 277, 155, 59), (69, 180, 277, 177), (180, 58, 114, 277), (181, 278, 124, 28), (70, 184, 278, 181), (184, 57, 113, 278), (185, 279, 152, 56), (71, 188, 279, 185), (188, 46, 102, 279), (189, 280, 151, 55), (72, 192, 280, 189), (192, 54, 110, 280), (193, 281, 131, 35), (73, 196, 281, 193), (196, 53, 109, 281), (197, 282, 148, 52), (74, 200, 282, 197), (200, 43, 99, 282), (201, 283, 147, 51), (75, 204, 283, 201), (204, 50, 106, 283), (205, 284, 132, 36), (76, 208, 284, 205), (208, 49, 105, 284), (209, 285, 144, 48), (77, 212, 285, 209), (212, 31, 87, 285), (213, 286, 143, 47), (78, 216, 286, 213), (216, 34, 90, 286), (217, 287, 136, 40), (79, 220, 287, 217), (220, 33, 89, 287), (221, 288, 140, 44), (80, 224, 288, 221), (224, 27, 83, 288)])
me_plane_003.polygons.foreach_set('use_smooth', [True] * 256)
me_plane_003.use_remesh_preserve_volume = False
me_plane_003.use_remesh_preserve_attributes = False
me_plane_003.use_mirror_vertex_groups = False
me_plane_003.update()
me_cube_008 = bpy.data.meshes.new('Cube.008')
me_cube_008.from_pydata([(0.9853, 75.4, -12.51), (0.9853, 75.4, 0.823), (1.035, 75.4, -12.51), (1.035, 75.4, 0.823), (0.9853, 71.4, -12.51), (0.9853, 71.4, 0.823), (1.035, 71.4, -12.51), (1.035, 71.4, 0.823), (0.9853, 69.4, -12.51), (0.9853, 69.4, 0.823), (1.035, 69.4, -12.51), (1.035, 69.4, 0.823), (0.9853, 65.4, -12.51), (0.9853, 65.4, 0.823), (1.035, 65.4, -12.51), (1.035, 65.4, 0.823), (0.9853, 63.4, -12.51), (0.9853, 63.4, 0.823), (1.035, 63.4, -12.51), (1.035, 63.4, 0.823), (0.9853, 59.4, -12.51), (0.9853, 59.4, 0.823), (1.035, 59.4, -12.51), (1.035, 59.4, 0.823), (0.9853, 22.0, -12.51), (0.9853, 22.0, 0.823), (1.035, 22.0, -12.51), (1.035, 22.0, 0.823), (0.9853, 18.0, -12.51), (0.9853, 18.0, 0.823), (1.035, 18.0, -12.51), (1.035, 18.0, 0.823), (0.9853, 16.0, -12.51), (0.9853, 16.0, 0.823), (1.035, 16.0, -12.51), (1.035, 16.0, 0.823), (0.9853, 12.0, -12.51), (0.9853, 12.0, 0.823), (1.035, 12.0, -12.51), (1.035, 12.0, 0.823), (0.9853, 10.0, -12.51), (0.9853, 10.0, 0.823), (1.035, 10.0, -12.51), (1.035, 10.0, 0.823), (0.9853, 6.0, -12.51), (0.9853, 6.0, 0.823), (1.035, 6.0, -12.51), (1.035, 6.0, 0.823), (0.675, 78.92, 0.1599), (0.825, 78.92, 0.1599), (0.675, 80.92, 0.1599), (0.825, 80.92, 0.1599), (0.675, 78.92, -13.17), (0.825, 78.92, -13.17), (0.675, 80.92, -13.17), (0.825, 80.92, -13.17), (0.425, 78.92, 0.1599), (0.575, 78.92, 0.1599), (0.425, 80.92, 0.1599), (0.575, 80.92, 0.1599), (0.425, 78.92, -13.17), (0.575, 78.92, -13.17), (0.425, 80.92, -13.17), (0.575, 80.92, -13.17), (0.175, 78.92, 0.1599), (0.325, 78.92, 0.1599), (0.175, 80.92, 0.1599), (0.325, 80.92, 0.1599), (0.175, 78.92, -13.17), (0.325, 78.92, -13.17), (0.175, 80.92, -13.17), (0.325, 80.92, -13.17), (-0.075, 79.03, 0.2984), (0.075, 79.03, 0.2984), (-0.075, 81.03, 0.2984), (0.075, 81.03, 0.2984), (-0.075, 79.03, -13.03), (0.075, 79.03, -13.03), (-0.075, 81.03, -13.03), (0.075, 81.03, -13.03), (-0.325, 79.03, 0.2984), (-0.175, 79.03, 0.2984), (-0.325, 81.03, 0.2984), (-0.175, 81.03, 0.2984), (-0.325, 79.03, -13.03), (-0.175, 79.03, -13.03), (-0.325, 81.03, -13.03), (-0.175, 81.03, -13.03), (-0.575, 79.03, 0.2984), (-0.425, 79.03, 0.2984), (-0.575, 81.03, 0.2984), (-0.425, 81.03, 0.2984), (-0.575, 79.03, -13.03), (-0.425, 79.03, -13.03), (-0.575, 81.03, -13.03), (-0.425, 81.03, -13.03), (-0.825, 79.0, 0.2975), (-0.675, 79.0, 0.2975), (-0.825, 81.0, 0.2975), (-0.675, 81.0, 0.2975), (-0.825, 79.0, -13.04), (-0.675, 79.0, -13.04), (-0.825, 81.0, -13.04), (-0.675, 81.0, -13.04), (-1.0, 79.0, -1.0), (-1.0, 79.0, 1.0), (-1.0, 81.0, -1.0), (-1.0, 81.0, 1.0), (1.0, 79.0, -1.0), (1.0, 79.0, 1.0), (1.0, 81.0, -1.0), (1.0, 81.0, 1.0), (0.675, -1.079, 0.1599), (0.825, -1.079, 0.1599), (0.675, 0.9209, 0.1599), (0.825, 0.9209, 0.1599), (0.675, -1.079, -13.17), (0.825, -1.079, -13.17), (0.675, 0.9209, -13.17), (0.825, 0.9209, -13.17), (0.425, -1.079, 0.1599), (0.575, -1.079, 0.1599), (0.425, 0.9209, 0.1599), (0.575, 0.9209, 0.1599), (0.425, -1.079, -13.17), (0.575, -1.079, -13.17), (0.425, 0.9209, -13.17), (0.575, 0.9209, -13.17), (0.175, -1.079, 0.1599), (0.325, -1.079, 0.1599), (0.175, 0.9209, 0.1599), (0.325, 0.9209, 0.1599), (0.175, -1.079, -13.17), (0.325, -1.079, -13.17), (0.175, 0.9209, -13.17), (0.325, 0.9209, -13.17), (-0.075, -0.9687, 0.2984), (0.075, -0.9687, 0.2984), (-0.075, 1.031, 0.2984), (0.075, 1.031, 0.2984), (-0.075, -0.9687, -13.03), (0.075, -0.9687, -13.03), (-0.075, 1.031, -13.03), (0.075, 1.031, -13.03), (-0.325, -0.9687, 0.2984), (-0.175, -0.9687, 0.2984), (-0.325, 1.031, 0.2984), (-0.175, 1.031, 0.2984), (-0.325, -0.9687, -13.03), (-0.175, -0.9687, -13.03), (-0.325, 1.031, -13.03), (-0.175, 1.031, -13.03), (-0.575, -0.9687, 0.2984), (-0.425, -0.9687, 0.2984), (-0.575, 1.031, 0.2984), (-0.425, 1.031, 0.2984), (-0.575, -0.9687, -13.03), (-0.425, -0.9687, -13.03), (-0.575, 1.031, -13.03), (-0.425, 1.031, -13.03), (-0.825, -1.0, 0.2975), (-0.675, -1.0, 0.2975), (-0.825, 1.0, 0.2975), (-0.675, 1.0, 0.2975), (-0.825, -1.0, -13.04), (-0.675, -1.0, -13.04), (-0.825, 1.0, -13.04), (-0.675, 1.0, -13.04), (-1.0, -1.0, -1.0), (-1.0, -1.0, 1.0), (-1.0, 1.0, -1.0), (-1.0, 1.0, 1.0), (1.0, -1.0, -1.0), (1.0, -1.0, 1.0), (1.0, 1.0, -1.0), (1.0, 1.0, 1.0)], [], [(1, 3, 2, 0), (3, 7, 6, 2), (7, 5, 4, 6), (5, 1, 0, 4), (0, 2, 6, 4), (5, 7, 3, 1), (9, 11, 10, 8), (11, 15, 14, 10), (15, 13, 12, 14), (13, 9, 8, 12), (8, 10, 14, 12), (13, 15, 11, 9), (17, 19, 18, 16), (19, 23, 22, 18), (23, 21, 20, 22), (21, 17, 16, 20), (16, 18, 22, 20), (21, 23, 19, 17), (25, 27, 26, 24), (27, 31, 30, 26), (31, 29, 28, 30), (29, 25, 24, 28), (24, 26, 30, 28), (29, 31, 27, 25), (33, 35, 34, 32), (35, 39, 38, 34), (39, 37, 36, 38), (37, 33, 32, 36), (32, 34, 38, 36), (37, 39, 35, 33), (41, 43, 42, 40), (43, 47, 46, 42), (47, 45, 44, 46), (45, 41, 40, 44), (40, 42, 46, 44), (45, 47, 43, 41), (49, 51, 50, 48), (51, 55, 54, 50), (55, 53, 52, 54), (53, 49, 48, 52), (48, 50, 54, 52), (53, 55, 51, 49), (57, 59, 58, 56), (59, 63, 62, 58), (63, 61, 60, 62), (61, 57, 56, 60), (56, 58, 62, 60), (61, 63, 59, 57), (65, 67, 66, 64), (67, 71, 70, 66), (71, 69, 68, 70), (69, 65, 64, 68), (64, 66, 70, 68), (69, 71, 67, 65), (73, 75, 74, 72), (75, 79, 78, 74), (79, 77, 76, 78), (77, 73, 72, 76), (72, 74, 78, 76), (77, 79, 75, 73), (81, 83, 82, 80), (83, 87, 86, 82), (87, 85, 84, 86), (85, 81, 80, 84), (80, 82, 86, 84), (85, 87, 83, 81), (89, 91, 90, 88), (91, 95, 94, 90), (95, 93, 92, 94), (93, 89, 88, 92), (88, 90, 94, 92), (93, 95, 91, 89), (97, 99, 98, 96), (99, 103, 102, 98), (103, 101, 100, 102), (101, 97, 96, 100), (96, 98, 102, 100), (101, 103, 99, 97), (105, 107, 106, 104), (107, 111, 110, 106), (111, 109, 108, 110), (109, 105, 104, 108), (104, 106, 110, 108), (109, 111, 107, 105), (113, 115, 114, 112), (115, 119, 118, 114), (119, 117, 116, 118), (117, 113, 112, 116), (112, 114, 118, 116), (117, 119, 115, 113), (121, 123, 122, 120), (123, 127, 126, 122), (127, 125, 124, 126), (125, 121, 120, 124), (120, 122, 126, 124), (125, 127, 123, 121), (129, 131, 130, 128), (131, 135, 134, 130), (135, 133, 132, 134), (133, 129, 128, 132), (128, 130, 134, 132), (133, 135, 131, 129), (137, 139, 138, 136), (139, 143, 142, 138), (143, 141, 140, 142), (141, 137, 136, 140), (136, 138, 142, 140), (141, 143, 139, 137), (145, 147, 146, 144), (147, 151, 150, 146), (151, 149, 148, 150), (149, 145, 144, 148), (144, 146, 150, 148), (149, 151, 147, 145), (153, 155, 154, 152), (155, 159, 158, 154), (159, 157, 156, 158), (157, 153, 152, 156), (152, 154, 158, 156), (157, 159, 155, 153), (161, 163, 162, 160), (163, 167, 166, 162), (167, 165, 164, 166), (165, 161, 160, 164), (160, 162, 166, 164), (165, 167, 163, 161), (169, 171, 170, 168), (171, 175, 174, 170), (175, 173, 172, 174), (173, 169, 168, 172), (168, 170, 174, 172), (173, 175, 171, 169)])
me_cube_008.use_remesh_preserve_volume = False
me_cube_008.use_remesh_preserve_attributes = False
me_cube_008.use_mirror_vertex_groups = False
me_cube_008.update()
me_plane_001 = bpy.data.meshes.new('Plane.001')
me_plane_001.from_pydata([(-0.9983, -1.0, -1.998), (-0.9983, -1.0, 0.001736), (-0.9983, 1.0, -1.998), (-0.9983, 1.0, 0.001736), (-1.0, -1.0, 0.0), (1.0, -1.0, 0.0), (-1.0, 1.0, 0.0), (1.0, 1.0, 0.0)], [], [(0, 1, 3, 2), (4, 5, 7, 6)])
me_plane_001.use_remesh_preserve_volume = False
me_plane_001.use_remesh_preserve_attributes = False
me_plane_001.use_mirror_vertex_groups = False
me_plane_001.update()
me_plane = bpy.data.meshes.new('Plane')
me_plane.from_pydata([(-1.0, -1.0, 0.0), (1.0, -1.0, 0.0), (-1.0, 1.0, 0.0), (1.0, 1.0, 0.0)], [], [(0, 1, 3, 2)])
me_plane.use_remesh_preserve_volume = False
me_plane.use_remesh_preserve_attributes = False
me_plane.use_mirror_vertex_groups = False
me_plane.update()
me_cube_006 = bpy.data.meshes.new('Cube.006')
me_cube_006.from_pydata([(-1.0, -21.0, -1.0), (-1.0, -21.0, 1.0), (-1.0, -19.0, -1.0), (-1.0, -19.0, 1.0), (1.0, -21.0, -1.0), (1.0, -21.0, 1.0), (1.0, -19.0, -1.0), (1.0, -19.0, 1.0), (-1.0, -1.0, -1.0), (-1.0, -1.0, 1.0), (-1.0, 1.0, -1.0), (-1.0, 1.0, 1.0), (1.0, -1.0, -1.0), (1.0, -1.0, 1.0), (1.0, 1.0, -1.0), (1.0, 1.0, 1.0), (0.75, 2.0, -1.0), (0.75, 2.0, 1.0), (0.9167, 2.0, -1.0), (0.9167, 2.0, 1.0), (0.75, -22.0, -1.0), (0.75, -22.0, 1.0), (0.9167, -22.0, -1.0), (0.9167, -22.0, 1.0), (-0.9167, 2.0, -1.0), (-0.9167, 2.0, 1.0), (-0.75, 2.0, -1.0), (-0.75, 2.0, 1.0), (-0.9167, -22.0, -1.0), (-0.9167, -22.0, 1.0), (-0.75, -22.0, -1.0), (-0.75, -22.0, 1.0), (0.8958, -0.75, -17.38), (0.7708, -0.75, -17.38), (0.7708, 0.75, -17.38), (0.8958, 0.75, -17.38), (0.8958, -0.75, 22.62), (0.7708, -0.75, 22.62), (0.7708, 0.75, 22.62), (0.8958, 0.75, 22.62), (0.8958, -20.75, -17.38), (0.7708, -20.75, -17.38), (0.7708, -19.25, -17.38), (0.8958, -19.25, -17.38), (0.8958, -20.75, 22.62), (0.7708, -20.75, 22.62), (0.7708, -19.25, 22.62), (0.8958, -19.25, 22.62), (-0.7708, -20.75, -17.38), (-0.8958, -20.75, -17.38), (-0.8958, -19.25, -17.38), (-0.7708, -19.25, -17.38), (-0.7708, -20.75, 22.62), (-0.8958, -20.75, 22.62), (-0.8958, -19.25, 22.62), (-0.7708, -19.25, 22.62)], [], [(1, 3, 2, 0), (3, 7, 6, 2), (7, 5, 4, 6), (5, 1, 0, 4), (0, 2, 6, 4), (5, 7, 3, 1), (9, 11, 10, 8), (11, 15, 14, 10), (15, 13, 12, 14), (13, 9, 8, 12), (8, 10, 14, 12), (13, 15, 11, 9), (17, 19, 18, 16), (19, 23, 22, 18), (23, 21, 20, 22), (21, 17, 16, 20), (16, 18, 22, 20), (21, 23, 19, 17), (25, 27, 26, 24), (27, 31, 30, 26), (31, 29, 28, 30), (29, 25, 24, 28), (24, 26, 30, 28), (29, 31, 27, 25), (32, 33, 34, 35), (36, 39, 38, 37), (32, 36, 37, 33), (33, 37, 38, 34), (34, 38, 39, 35), (36, 32, 35, 39), (40, 41, 42, 43), (44, 47, 46, 45), (40, 44, 45, 41), (41, 45, 46, 42), (42, 46, 47, 43), (44, 40, 43, 47), (48, 49, 50, 51), (52, 55, 54, 53), (48, 52, 53, 49), (49, 53, 54, 50), (50, 54, 55, 51), (52, 48, 51, 55)])
me_cube_006.materials.append(mat_material)
me_cube_006.use_remesh_preserve_volume = False
me_cube_006.use_remesh_preserve_attributes = False
me_cube_006.use_mirror_vertex_groups = False
me_cube_006.update()
me_cube = bpy.data.meshes.new('Cube')
me_cube.from_pydata([(1.0, 1.0, -1.0), (1.0, -1.0, -1.0), (-1.0, -1.0, -1.0), (-1.0, 1.0, -1.0), (1.0, 1.0, 1.0), (1.0, -1.0, 1.0), (-1.0, -1.0, 1.0), (-1.0, 1.0, 1.0)], [], [(0, 1, 2, 3), (4, 7, 6, 5), (0, 4, 5, 1), (1, 5, 6, 2), (2, 6, 7, 3), (4, 0, 3, 7)])
me_cube.materials.append(mat_material)
me_cube.use_remesh_preserve_volume = False
me_cube.use_remesh_preserve_attributes = False
me_cube.use_mirror_vertex_groups = False
me_cube.update()

# ---- curves / text
cu_beziercurve = bpy.data.curves.new('BezierCurve', 'CURVE')
cu_beziercurve.dimensions = '3D'
_sp = cu_beziercurve.splines.new('BEZIER'); _sp.bezier_points.add(4)
_sp.bezier_points.foreach_set('co', [-1.141, -0.04993, -1.014e-08, -0.6094, -0.1327, -4.237e-09, 0.00122, -0.8119, 7.459e-10, 0.6363, -1.563, 5.312e-10, 1.364, -1.734, -1.127e-08])
_sp.bezier_points.foreach_set('handle_left', [-1.671, -0.06466, -3.266e-08, -0.7984, -0.01875, -4.466e-09, -0.2181, -0.7405, 8.332e-09, 0.4052, -1.351, 2.037e-09, 1.114, -1.734, -1.127e-08])
_sp.bezier_points.foreach_set('handle_right', [-0.9742, -0.0453, -3.055e-09, -0.4175, -0.2483, -4.005e-09, 0.3286, -0.9185, -1.058e-08, 0.8647, -1.773, -9.574e-10, 2.364, -1.734, -1.127e-08])
for _p, _l, _r in zip(_sp.bezier_points, ['ALIGNED', 'ALIGNED', 'ALIGNED', 'ALIGNED', 'ALIGNED'], ['ALIGNED', 'ALIGNED', 'ALIGNED', 'ALIGNED', 'ALIGNED']): _p.handle_left_type = _l; _p.handle_right_type = _r
_sp.order_u = 0
_sp.order_v = 0
cu_beziercurve.use_path = True
cu_beziercurve.use_path_clamp = True
cu_beziercurve.bevel_resolution = 0
cu_beziercurve.fill_mode = 'HALF'

# ---- objects
ob_ladder = bpy.data.objects.new('Ladder', me_cube_025)
ob_ladder_metaal = bpy.data.objects.new('Ladder_metaal', me_cylinder_002)
ob_stang_boven = bpy.data.objects.new('Stang_boven', me_cylinder)
ob_beziercurve = bpy.data.objects.new('BezierCurve', cu_beziercurve)
ob_glijbaan_leuning = bpy.data.objects.new('Glijbaan_Leuning', me_plane_006)
ob_glijbaan = bpy.data.objects.new('Glijbaan', me_plane_003)
ob_hekwerk_001 = bpy.data.objects.new('Hekwerk.001', me_cube_008)
ob_dak = bpy.data.objects.new('Dak', me_plane_001)
ob_vloer = bpy.data.objects.new('Vloer', me_plane)
ob_basis = bpy.data.objects.new('Basis', me_cube_006)
ob_cube = bpy.data.objects.new('Cube', me_cube)
ob_lamp = bpy.data.objects.new('Lamp', light_lamp)
ob_camera = bpy.data.objects.new('Camera', cam_camera)

# ---- transforms, parenting, visibility, modifiers, constraints
ob_ladder.location = (0.9656, -0.008555, 0.2)
ob_ladder.scale = (0.45, 0.03, 0.05)
ob_ladder.lineart.crease_threshold = 0.0
ob_ladder_metaal.location = (1.3, 0.0, 0.9)
ob_ladder_metaal.scale = (0.025, 0.025, 0.9)
ob_ladder_metaal.lineart.crease_threshold = 0.0
ob_stang_boven.location = (0.9964, 2.009, 2.786)
ob_stang_boven.rotation_euler = (0.0, 1.571, 0.0)
ob_stang_boven.scale = (0.025, 0.025, 1.0)
ob_stang_boven.lineart.crease_threshold = 0.0
ob_beziercurve.location = (1.582, 3.885, 1.949)
ob_beziercurve.rotation_euler = (1.571, 0.0, 1.571)
ob_beziercurve.scale = (1.5, 1.0, 1.0)
ob_beziercurve.hide_viewport = True
ob_beziercurve.lineart.crease_threshold = 0.0
ob_glijbaan_leuning.location = (0.6095, 6.391, 1.968)
ob_glijbaan_leuning.rotation_euler = (0.0, 1.571, 0.0)
ob_glijbaan_leuning.scale = (0.2, 2.5, 0.2)
ob_glijbaan_leuning.lineart.crease_threshold = 0.0
_m = ob_glijbaan_leuning.modifiers.new('Curve', 'CURVE')
_m.object = ob_beziercurve
_m = ob_glijbaan_leuning.modifiers.new('Solidify', 'SOLIDIFY')
_m.thickness = 0.299
_m.nonmanifold_thickness_mode = 'FIXED'
_m.nonmanifold_merge_threshold = 0.0003
ob_glijbaan.location = (1.012, 6.373, 1.923)
ob_glijbaan.scale = (0.4, 2.5, 1.0)
ob_glijbaan.lineart.crease_threshold = 0.0
_m = ob_glijbaan.modifiers.new('Curve', 'CURVE')
_m.object = ob_beziercurve
_m = ob_glijbaan.modifiers.new('Solidify', 'SOLIDIFY')
_m.thickness = 0.092
_m.nonmanifold_thickness_mode = 'FIXED'
_m.nonmanifold_merge_threshold = 0.0003
ob_hekwerk_001.location = (2.0, 1.0, 2.777)
ob_hekwerk_001.rotation_euler = (0.0, 0.0, 1.571)
ob_hekwerk_001.scale = (1.0, 0.025, 0.075)
ob_hekwerk_001.lineart.crease_threshold = 0.0
ob_dak.location = (1.703, 1.0, 4.373)
ob_dak.rotation_euler = (0.0, 0.7854, 0.0)
ob_dak.scale = (1.0, 1.2, 1.0)
ob_dak.lineart.crease_threshold = 0.0
_m = ob_dak.modifiers.new('Solidify', 'SOLIDIFY')
_m.thickness = 0.185
_m.nonmanifold_thickness_mode = 'FIXED'
_m.nonmanifold_merge_threshold = 0.0003
ob_vloer.location = (1.0, 1.0, 1.791)
ob_vloer.lineart.crease_threshold = 0.0
ob_basis.location = (0.0, 1.0, 1.738)
ob_basis.rotation_euler = (0.0, 0.0, 1.571)
ob_basis.scale = (1.2, 0.1, 0.1)
ob_basis.lineart.crease_threshold = 0.0
ob_cube.location = (0.0, 0.0, 2.0)
ob_cube.scale = (0.075, 0.075, 2.0)
ob_cube.lock_rotations_4d = False
ob_cube.empty_display_type = 'ARROWS'
ob_cube.lineart.crease_threshold = 0.0
ob_lamp.location = (4.076, 1.005, 5.904)
ob_lamp.rotation_euler = (0.6503, 0.05522, 1.866)
ob_lamp.lock_rotations_4d = False
ob_lamp.empty_display_type = 'ARROWS'
ob_lamp.color = (0.0, 0.0, 0.0, 0.0)
ob_lamp.lineart.crease_threshold = 0.0
ob_camera.location = (7.481, -6.508, 5.344)
ob_camera.rotation_euler = (1.109, 0.01082, 0.8149)
ob_camera.lock_rotations_4d = False
ob_camera.empty_display_type = 'ARROWS'
ob_camera.color = (0.0, 0.0, 0.0, 0.0)
ob_camera.display_type = 'WIRE'
ob_camera.lineart.crease_threshold = 0.0

# ---- collection membership
col_collection_1.objects.link(ob_ladder)
col_collection_1.objects.link(ob_ladder_metaal)
col_collection_1.objects.link(ob_stang_boven)
col_collection_1.objects.link(ob_beziercurve)
col_collection_1.objects.link(ob_glijbaan_leuning)
col_collection_1.objects.link(ob_glijbaan)
col_collection_1.objects.link(ob_hekwerk_001)
col_collection_1.objects.link(ob_dak)
col_collection_1.objects.link(ob_vloer)
col_collection_1.objects.link(ob_basis)
col_collection_1.objects.link(ob_cube)
col_collection_1.objects.link(ob_lamp)
col_collection_1.objects.link(ob_camera)

# ---- scene / render settings (as saved in the file)
scene.camera = ob_camera
scene.frame_start = 1; scene.frame_end = 250; scene.frame_set(1)
scene.render.engine = 'BLENDER_EEVEE_NEXT'
scene.render.resolution_percentage = 50
scene.render.dither_intensity = 0.0
scene.cycles.use_denoising = False
scene.cycles.samples = 10
scene.cycles.sampling_pattern = 'TABULATED_SOBOL'
scene.cycles.light_sampling_threshold = 0.0
scene.cycles.use_adaptive_sampling = False
scene.cycles.use_light_tree = False
scene.cycles.blur_glossy = 0.0
scene.cycles.pixel_filter_type = 'GAUSSIAN'
scene.cycles.sample_clamp_indirect = 0.0
scene.view_settings.view_transform = 'Standard'
bpy.context.view_layer.update()
